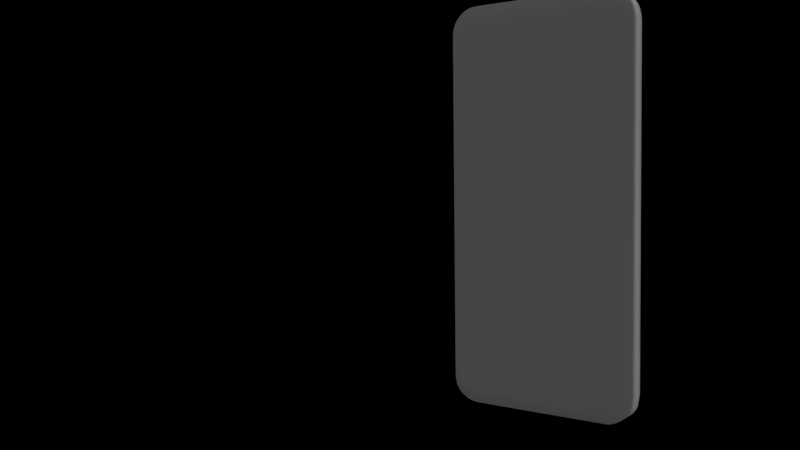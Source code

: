 # Source: iPhone_6.blend  (saved by Blender 2.79.0; exported with 4.5.12 LTS)
import bpy
from mathutils import Matrix  # noqa: F401  (used for matrix-valued properties, if any)

bpy.ops.wm.read_factory_settings(use_empty=True)
scene = bpy.context.scene
scene.name = 'Scene'

# ---- collections
col_collection_1 = bpy.data.collections.new('Collection 1'); scene.collection.children.link(col_collection_1)

# ---- materials (node trees are filled in below, after node groups)
mat_material_002 = bpy.data.materials.new('Material.002')
mat_material_002.alpha_threshold = 0.0
mat_material_002.use_transparent_shadow = False
mat_material_002.roughness = 0.5

# ---- material node trees

# ---- world
world_world = bpy.data.worlds.new('World'); scene.world = world_world
world_world.color = (0.0, 0.0, 0.0)
world_world.use_sun_shadow = False
world_world.sun_shadow_jitter_overblur = 0.0
world_world.cycles.sampling_method = 'NONE'
world_world.cycles.sample_map_resolution = 256

# ---- cameras
cam_camera = bpy.data.cameras.new('Camera')
cam_camera.clip_end = 100.0
cam_camera.lens = 35.0
cam_camera.sensor_width = 32.0
cam_camera.sensor_height = 18.0
cam_camera.ortho_scale = 7.314
cam_camera.dof.focus_distance = 0.0
cam_camera.dof.aperture_fstop = 128.0

# ---- lights
light_lamp = bpy.data.lights.new('Lamp', 'SUN')
light_lamp.transmission_factor = 0.0
light_lamp.cutoff_distance = 30.0
light_lamp.angle = 2.498
light_lamp.energy = 1.0
light_lamp.shadow_buffer_clip_start = 1.001
light_lamp.shadow_soft_size = 3.0
light_lamp.shadow_cascade_max_distance = 1000.0
light_lamp.cycles.use_multiple_importance_sampling = False

# ---- meshes
me_cube_001 = bpy.data.meshes.new('Cube.001')
me_cube_001.from_pydata([(-0.9899, 2.384e-07, -1.92), (-0.9867, 1.788e-07, 1.89), (1.0, -5.364e-07, 1.783), (-0.9846, -1.0, 1.815), (-1.0, 1.788e-07, 1.799), (-0.9862, 1.0, -1.84), (1.0, -2.98e-07, -0.01053), (-0.9824, -1.0, -0.01053), (-1.0, 2.086e-07, -0.01053), (-0.9846, 1.0, 1.815), (-0.9824, 1.0, -0.01053), (1.0, -5.96e-08, -1.792), (-0.9862, -1.0, -1.84), (-1.0, 2.682e-07, -1.822), (5.96e-08, 1.192e-07, -2.112), (-1.341e-07, -1.788e-07, 2.082), (-5.066e-07, -1.0, 1.911), (1.788e-07, 1.0, -1.936), (-2.98e-07, -1.0, -0.01053), (2.384e-07, 1.0, 1.911), (2.086e-07, 1.0, -0.01053), (-2.98e-08, -1.0, -1.936), (0.7361, 2.98e-08, -2.112), (0.7361, -4.768e-07, 2.08), (0.7361, -1.0, 1.91), (0.7361, 1.0, -1.936), (0.7361, -1.0, -0.01053), (0.7361, 1.0, 1.91), (0.7361, 1.0, -0.01053), (0.7361, -1.0, -1.936), (-0.7361, 2.086e-07, -2.112), (-0.7713, 2.086e-07, -2.107), (-0.8065, 2.086e-07, -2.098), (-0.8477, 2.086e-07, -2.082), (-0.8948, 2.086e-07, -2.053), (-0.939, 2.086e-07, -2.014), (-0.9697, 2.086e-07, -1.974), (-0.7361, 8.941e-08, 2.079), (-0.7704, 8.941e-08, 2.074), (-0.8056, 8.941e-08, 2.065), (-0.8417, 8.941e-08, 2.05), (-0.8838, 8.941e-08, 2.024), (-0.9277, 1.192e-07, 1.985), (-0.9602, 1.639e-07, 1.944), (-0.7361, -1.0, 1.909), (-0.7709, -1.0, 1.907), (-0.806, -1.0, 1.902), (-0.8417, -1.0, 1.895), (-0.8803, -1.0, 1.882), (-0.9198, -1.0, 1.863), (-0.9537, -1.0, 1.842), (-0.7361, 1.0, -1.936), (-0.7713, 1.0, -1.934), (-0.8065, 1.0, -1.929), (-0.8447, 1.0, -1.921), (-0.8858, 1.0, -1.907), (-0.9255, 1.0, -1.887), (-0.9585, 1.0, -1.867), (-0.7361, -1.0, -0.01053), (-0.7713, -1.0, -0.01053), (-0.8065, -1.0, -0.01053), (-0.8417, -1.0, -0.01053), (-0.8769, -1.0, -0.01053), (-0.912, -1.0, -0.01053), (-0.9472, -1.0, -0.01053), (-0.7361, 1.0, 1.909), (-0.7709, 1.0, 1.907), (-0.806, 1.0, 1.902), (-0.8417, 1.0, 1.895), (-0.8803, 1.0, 1.882), (-0.9198, 1.0, 1.863), (-0.9537, 1.0, 1.842), (-0.7361, 1.0, -0.01053), (-0.7713, 1.0, -0.01053), (-0.8065, 1.0, -0.01053), (-0.8417, 1.0, -0.01053), (-0.8769, 1.0, -0.01053), (-0.912, 1.0, -0.01053), (-0.9472, 1.0, -0.01053), (-0.7361, -1.0, -1.936), (-0.7713, -1.0, -1.934), (-0.8065, -1.0, -1.929), (-0.8447, -1.0, -1.921), (-0.8858, -1.0, -1.907), (-0.9255, -1.0, -1.887), (-0.9585, -1.0, -1.867), (0.991, 0.0, -1.883), (0.971, 1.49e-08, -1.965), (0.9401, 2.98e-08, -2.01), (0.8984, 2.98e-08, -2.049), (0.8525, 2.98e-08, -2.077), (0.813, 2.98e-08, -2.096), (0.7756, 2.98e-08, -2.107), (0.9862, -5.066e-07, 1.874), (0.9597, -4.768e-07, 1.941), (0.9295, -4.768e-07, 1.981), (0.8906, -4.768e-07, 2.018), (0.8479, -4.768e-07, 2.045), (0.8065, -4.768e-07, 2.064), (0.77, -4.768e-07, 2.075), (0.9843, -1.0, 1.807), (0.9535, -1.0, 1.84), (0.9208, -1.0, 1.86), (0.8837, -1.0, 1.879), (0.8448, -1.0, 1.893), (0.8065, -1.0, 1.902), (0.7707, -1.0, 1.908), (0.9867, 1.0, -1.822), (0.9591, 1.0, -1.863), (0.9261, 1.0, -1.885), (0.8876, 1.0, -1.905), (0.8471, 1.0, -1.919), (0.8097, 1.0, -1.929), (0.7735, 1.0, -1.934), (0.9824, -1.0, -0.01053), (0.9472, -1.0, -0.01053), (0.912, -1.0, -0.01053), (0.8769, -1.0, -0.01053), (0.8417, -1.0, -0.01053), (0.8065, -1.0, -0.01053), (0.7713, -1.0, -0.01053), (0.9843, 1.0, 1.807), (0.9535, 1.0, 1.84), (0.9208, 1.0, 1.86), (0.8837, 1.0, 1.879), (0.8448, 1.0, 1.893), (0.8065, 1.0, 1.902), (0.7707, 1.0, 1.908), (0.9824, 1.0, -0.01053), (0.9472, 1.0, -0.01053), (0.912, 1.0, -0.01053), (0.8769, 1.0, -0.01053), (0.8417, 1.0, -0.01053), (0.8065, 1.0, -0.01053), (0.7713, 1.0, -0.01053), (0.9867, -1.0, -1.822), (0.9591, -1.0, -1.863), (0.9261, -1.0, -1.885), (0.8876, -1.0, -1.905), (0.8471, -1.0, -1.919), (0.8097, -1.0, -1.929), (0.7735, -1.0, -1.934), (0.9978, -2.98e-08, -1.83), (1.0, 1.0, 1.783), (1.0, -1.0, 1.783), (-0.9975, 2.608e-07, -1.877), (-1.0, -1.0, 1.799), (0.9965, -5.439e-07, 1.828), (-0.9867, -1.0, 1.89), (-0.9967, 1.788e-07, 1.851), (1.0, 1.0, -1.792), (1.0, -4.768e-07, 1.313), (-0.9829, -1.0, 1.321), (-1.0, 1.863e-07, 1.317), (-0.9829, 1.0, 1.321), (1.0, 1.0, -0.01053), (-1.0, -1.0, -0.01053), (-1.0, 1.0, -0.01053), (-0.9833, 1.0, -1.343), (1.0, -1.192e-07, -1.331), (-0.9833, -1.0, -1.343), (-1.0, 2.533e-07, -1.339), (0.9862, 1.0, 1.874), (0.9862, -1.0, 1.874), (0.9829, -1.0, 1.319), (0.9829, 1.0, 1.319), (0.9835, 1.0, -1.338), (0.9835, -1.0, -1.338), (-0.5433, 1.863e-07, -2.112), (-0.5433, 2.235e-08, 2.081), (-0.5433, -1.0, 1.91), (-0.5433, 1.0, -1.936), (-0.5433, -1.0, -0.01053), (-0.5433, 1.0, 1.91), (-0.5433, 1.0, -0.01053), (-0.5433, -1.0, -1.936), (1.788e-07, 1.0, -2.112), (-2.98e-08, -1.0, -2.112), (-4.545e-07, -1.0, 1.345), (2.31e-07, 1.0, 1.345), (1.863e-07, 1.0, -1.367), (-1.118e-07, -1.0, -1.367), (0.5433, 5.215e-08, -2.112), (0.5433, -4.023e-07, 2.081), (0.5433, -1.0, 1.911), (0.5433, 1.0, -1.936), (0.5433, -1.0, -0.01053), (0.5433, 1.0, 1.911), (0.5433, 1.0, -0.01053), (0.5433, -1.0, -1.936), (-0.7361, -1.0, -2.112), (-0.7713, -1.0, -2.107), (-0.8065, -1.0, -2.098), (-0.8477, -1.0, -2.082), (-0.8948, -1.0, -2.053), (-0.939, -1.0, -2.014), (-0.9697, -1.0, -1.974), (-0.7704, 1.0, 2.074), (-0.8056, 1.0, 2.065), (-0.8417, 1.0, 2.05), (-0.9277, 1.0, 1.985), (-0.7704, -1.0, 2.074), (-0.8417, -1.0, 2.05), (-0.8838, -1.0, 2.024), (-0.9277, -1.0, 1.985), (-0.9602, -1.0, 1.944), (-0.7361, -1.0, 1.345), (-0.7712, -1.0, 1.344), (-0.8064, -1.0, 1.343), (-0.8417, -1.0, 1.341), (-0.8777, -1.0, 1.338), (-0.914, -1.0, 1.333), (-0.9488, -1.0, 1.328), (-0.7361, 1.0, 1.345), (-0.7712, 1.0, 1.344), (-0.8064, 1.0, 1.343), (-0.8417, 1.0, 1.341), (-0.8777, 1.0, 1.338), (-0.914, 1.0, 1.333), (-0.9488, 1.0, 1.328), (-0.7361, 1.0, -1.367), (-0.7713, 1.0, -1.366), (-0.8065, 1.0, -1.365), (-0.8424, 1.0, -1.363), (-0.8791, 1.0, -1.36), (-0.9154, 1.0, -1.355), (-0.95, 1.0, -1.35), (-0.7361, -1.0, -1.367), (-0.7713, -1.0, -1.366), (-0.8065, -1.0, -1.365), (-0.8424, -1.0, -1.363), (-0.8791, -1.0, -1.36), (-0.9154, -1.0, -1.355), (-0.95, -1.0, -1.35), (-0.7537, 2.086e-07, -2.11), (-0.7889, 2.086e-07, -2.103), (-0.8256, 2.086e-07, -2.092), (-0.8712, 2.086e-07, -2.068), (-0.9177, 2.086e-07, -2.035), (-0.957, 2.086e-07, -1.993), (-0.9798, 2.161e-07, -1.951), (-0.7535, 8.941e-08, 2.076), (-0.7876, 8.941e-08, 2.07), (-0.8239, 8.941e-08, 2.058), (-0.861, 8.941e-08, 2.039), (-0.907, 9.686e-08, 2.005), (-0.9455, 1.304e-07, 1.965), (-0.9735, 1.751e-07, 1.919), (-0.7536, -1.0, 1.908), (-0.7882, -1.0, 1.905), (-0.824, -1.0, 1.899), (-0.8601, -1.0, 1.89), (-0.9007, -1.0, 1.872), (-0.9375, -1.0, 1.852), (-0.9692, -1.0, 1.83), (-0.7537, 1.0, -1.936), (-0.7889, 1.0, -1.932), (-0.8248, 1.0, -1.926), (-0.8653, 1.0, -1.915), (-0.9061, 1.0, -1.898), (-0.9433, 1.0, -1.877), (-0.9723, 1.0, -1.856), (-0.7537, -1.0, -0.01053), (-0.7889, -1.0, -0.01053), (-0.8241, -1.0, -0.01053), (-0.8593, -1.0, -0.01053), (-0.8944, -1.0, -0.01053), (-0.9296, -1.0, -0.01053), (-0.9648, -1.0, -0.01053), (-0.7536, 1.0, 1.908), (-0.7882, 1.0, 1.905), (-0.824, 1.0, 1.899), (-0.8601, 1.0, 1.89), (-0.9007, 1.0, 1.872), (-0.9375, 1.0, 1.852), (-0.9692, 1.0, 1.83), (-0.7537, 1.0, -0.01053), (-0.7889, 1.0, -0.01053), (-0.8241, 1.0, -0.01053), (-0.8593, 1.0, -0.01053), (-0.8944, 1.0, -0.01053), (-0.9296, 1.0, -0.01053), (-0.9648, 1.0, -0.01053), (-0.7537, -1.0, -1.936), (-0.7889, -1.0, -1.932), (-0.8248, -1.0, -1.926), (-0.8653, -1.0, -1.915), (-0.9061, -1.0, -1.898), (-0.9433, -1.0, -1.877), (-0.9723, -1.0, -1.856), (0.7361, 1.0, -2.112), (0.813, 1.0, -2.096), (0.8525, 1.0, -2.077), (0.8984, 1.0, -2.049), (0.9401, 1.0, -2.01), (0.7361, -1.0, -2.112), (0.813, -1.0, -2.096), (0.8984, -1.0, -2.049), (0.971, -1.0, -1.965), (0.8906, 1.0, 2.018), (0.9597, 1.0, 1.941), (0.77, -1.0, 2.075), (0.8479, -1.0, 2.045), (0.7361, -1.0, 1.345), (0.7711, -1.0, 1.344), (0.8065, -1.0, 1.343), (0.8424, -1.0, 1.34), (0.8786, -1.0, 1.337), (0.9142, -1.0, 1.332), (0.9488, -1.0, 1.327), (0.7361, 1.0, 1.345), (0.7711, 1.0, 1.344), (0.8065, 1.0, 1.343), (0.8424, 1.0, 1.34), (0.8786, 1.0, 1.337), (0.9142, 1.0, 1.332), (0.9488, 1.0, 1.327), (0.7361, 1.0, -1.367), (0.7718, 1.0, -1.366), (0.8073, 1.0, -1.365), (0.843, 1.0, -1.363), (0.8795, 1.0, -1.359), (0.9155, 1.0, -1.354), (0.9502, 1.0, -1.349), (0.7361, -1.0, -1.367), (0.7718, -1.0, -1.366), (0.8073, -1.0, -1.365), (0.843, -1.0, -1.363), (0.8795, -1.0, -1.359), (0.9155, -1.0, -1.354), (0.9502, -1.0, -1.349), (0.9815, 3.725e-09, -1.933), (0.9577, 2.608e-08, -1.987), (0.9198, 2.98e-08, -2.032), (0.876, 2.98e-08, -2.064), (0.8305, 2.98e-08, -2.088), (0.7959, 2.98e-08, -2.102), (0.7548, 2.98e-08, -2.11), (0.9726, -4.843e-07, 1.915), (0.9459, -4.768e-07, 1.96), (0.911, -4.768e-07, 2.001), (0.8693, -4.768e-07, 2.033), (0.8269, -4.768e-07, 2.056), (0.7873, -4.768e-07, 2.071), (0.7534, -4.768e-07, 2.079), (0.9687, -1.0, 1.827), (0.9377, -1.0, 1.85), (0.9027, -1.0, 1.87), (0.8643, -1.0, 1.886), (0.8255, -1.0, 1.898), (0.7881, -1.0, 1.905), (0.7535, -1.0, 1.909), (0.9732, 1.0, -1.847), (0.9437, 1.0, -1.874), (0.9071, 1.0, -1.896), (0.8676, 1.0, -1.912), (0.8273, 1.0, -1.925), (0.7924, 1.0, -1.932), (0.7542, 1.0, -1.936), (0.9648, -1.0, -0.01053), (0.9296, -1.0, -0.01053), (0.8944, -1.0, -0.01053), (0.8593, -1.0, -0.01053), (0.8241, -1.0, -0.01053), (0.7889, -1.0, -0.01053), (0.7537, -1.0, -0.01053), (0.9687, 1.0, 1.827), (0.9377, 1.0, 1.85), (0.9027, 1.0, 1.87), (0.8643, 1.0, 1.886), (0.8255, 1.0, 1.898), (0.7881, 1.0, 1.905), (0.7535, 1.0, 1.909), (0.9648, 1.0, -0.01053), (0.9296, 1.0, -0.01053), (0.8944, 1.0, -0.01053), (0.8593, 1.0, -0.01053), (0.8241, 1.0, -0.01053), (0.7889, 1.0, -0.01053), (0.7537, 1.0, -0.01053), (0.9732, -1.0, -1.847), (0.9437, -1.0, -1.874), (0.9071, -1.0, -1.896), (0.8676, -1.0, -1.912), (0.8273, -1.0, -1.925), (0.7924, -1.0, -1.932), (0.7542, -1.0, -1.936), (-0.9899, 1.0, -1.92), (-0.9899, -1.0, -1.92), (-1.0, 1.0, 1.799), (-0.9867, 1.0, 1.89), (1.0, -1.0, -1.792), (-1.0, -1.0, -1.822), (-1.0, 1.0, -1.822), (1.0, -1.0, -0.01053), (0.991, 1.0, -1.883), (0.991, -1.0, -1.883), (2.384e-07, 1.0, 2.082), (-5.066e-07, -1.0, 2.082), (-0.7361, 1.0, -2.112), (-0.7713, 1.0, -2.107), (-0.8065, 1.0, -2.098), (-0.8477, 1.0, -2.082), (-0.8948, 1.0, -2.053), (-0.939, 1.0, -2.014), (-0.9697, 1.0, -1.974), (-0.7361, 1.0, 2.079), (-0.8838, 1.0, 2.024), (-0.9602, 1.0, 1.944), (-0.7361, -1.0, 2.079), (-0.8056, -1.0, 2.065), (0.7756, 1.0, -2.107), (0.971, 1.0, -1.965), (0.7756, -1.0, -2.107), (0.8525, -1.0, -2.077), (0.9401, -1.0, -2.01), (0.7361, 1.0, 2.08), (0.77, 1.0, 2.075), (0.8065, 1.0, 2.064), (0.8479, 1.0, 2.045), (0.9295, 1.0, 1.981), (0.7361, -1.0, 2.08), (0.8065, -1.0, 2.064), (0.8906, -1.0, 2.018), (0.9295, -1.0, 1.981), (0.9597, -1.0, 1.941), (0.9978, -1.0, -1.83), (-0.9975, -1.0, -1.877), (0.9965, 1.0, 1.828), (0.9965, -1.0, 1.828), (-0.9967, -1.0, 1.851), (1.0, 1.0, 1.313), (1.0, -1.0, 1.313), (-1.0, 1.0, 1.317), (1.0, 1.0, -1.331), (-1.0, -1.0, -1.339), (-1.0, 1.0, -1.339), (-0.5433, 1.0, -2.112), (-0.5433, -1.0, -2.112), (-0.5433, 1.0, 2.081), (-0.5433, -1.0, 1.345), (-0.5433, 1.0, 1.345), (-0.5433, 1.0, -1.367), (-0.5433, -1.0, -1.367), (0.5433, -1.0, -2.112), (0.5433, 1.0, 2.081), (0.5433, -1.0, 2.081), (0.5433, -1.0, 1.345), (0.5433, 1.0, 1.345), (0.5433, 1.0, -1.367), (0.5433, -1.0, -1.367), (-0.7537, 1.0, -2.11), (-0.8256, 1.0, -2.092), (-0.9177, 1.0, -2.035), (-0.7889, -1.0, -2.103), (-0.9177, -1.0, -2.035), (-0.957, -1.0, -1.993), (-0.9798, -1.0, -1.951), (-0.7535, 1.0, 2.076), (-0.907, 1.0, 2.005), (-0.907, -1.0, 2.005), (-0.7537, -1.0, 1.344), (-0.7887, -1.0, 1.343), (-0.824, -1.0, 1.342), (-0.8595, -1.0, 1.34), (-0.896, -1.0, 1.335), (-0.9316, -1.0, 1.33), (-0.9659, -1.0, 1.325), (-0.7537, 1.0, 1.344), (-0.7887, 1.0, 1.343), (-0.824, 1.0, 1.342), (-0.8595, 1.0, 1.34), (-0.896, 1.0, 1.335), (-0.9316, 1.0, 1.33), (-0.9659, 1.0, 1.325), (-0.7537, 1.0, -1.367), (-0.7889, 1.0, -1.366), (-0.8243, 1.0, -1.365), (-0.8608, 1.0, -1.362), (-0.8973, 1.0, -1.357), (-0.933, 1.0, -1.352), (-0.9667, 1.0, -1.347), (-0.7537, -1.0, -1.367), (-0.7889, -1.0, -1.366), (-0.8243, -1.0, -1.365), (-0.8608, -1.0, -1.362), (-0.8973, -1.0, -1.357), (-0.933, -1.0, -1.352), (-0.9667, -1.0, -1.347), (0.8305, 1.0, -2.088), (0.876, 1.0, -2.064), (0.9198, 1.0, -2.032), (0.9577, 1.0, -1.987), (0.9815, 1.0, -1.933), (0.7959, -1.0, -2.102), (0.8305, -1.0, -2.088), (0.9815, -1.0, -1.933), (0.7534, 1.0, 2.079), (0.7873, 1.0, 2.071), (0.8269, 1.0, 2.056), (0.9726, 1.0, 1.915), (0.7873, -1.0, 2.071), (0.8693, -1.0, 2.033), (0.911, -1.0, 2.001), (0.9726, -1.0, 1.915), (0.7537, -1.0, 1.344), (0.7887, -1.0, 1.344), (0.8244, -1.0, 1.342), (0.8605, -1.0, 1.339), (0.8965, -1.0, 1.335), (0.9317, -1.0, 1.33), (0.9658, -1.0, 1.324), (0.7537, 1.0, 1.344), (0.7887, 1.0, 1.344), (0.8244, 1.0, 1.342), (0.8605, 1.0, 1.339), (0.8965, 1.0, 1.335), (0.9317, 1.0, 1.33), (0.9658, 1.0, 1.324), (0.7538, 1.0, -1.367), (0.7898, 1.0, -1.366), (0.8249, 1.0, -1.364), (0.8613, 1.0, -1.361), (0.8976, 1.0, -1.357), (0.9331, 1.0, -1.351), (0.9669, 1.0, -1.345), (0.7538, -1.0, -1.367), (0.7898, -1.0, -1.366), (0.8249, -1.0, -1.364), (0.8613, -1.0, -1.361), (0.8976, -1.0, -1.357), (0.9331, -1.0, -1.351), (0.9669, -1.0, -1.345), (-0.9798, 1.0, -1.951), (-0.9975, 1.0, -1.877), (-1.0, -1.0, 1.317), (-0.9967, 1.0, 1.851), (-0.9735, 1.0, 1.919), (-0.9735, -1.0, 1.919), (0.9978, 1.0, -1.83), (1.0, -1.0, -1.331), (0.5433, 1.0, -2.112), (-0.5433, -1.0, 2.081), (-0.7889, 1.0, -2.103), (-0.8712, 1.0, -2.068), (-0.957, 1.0, -1.993), (-0.7537, -1.0, -2.11), (-0.8256, -1.0, -2.092), (-0.8712, -1.0, -2.068), (-0.7876, 1.0, 2.07), (-0.8239, 1.0, 2.058), (-0.861, 1.0, 2.039), (-0.9455, 1.0, 1.965), (-0.7535, -1.0, 2.076), (-0.7876, -1.0, 2.07), (-0.8239, -1.0, 2.058), (-0.861, -1.0, 2.039), (-0.9455, -1.0, 1.965), (0.7548, 1.0, -2.11), (0.7959, 1.0, -2.102), (0.7548, -1.0, -2.11), (0.876, -1.0, -2.064), (0.9198, -1.0, -2.032), (0.9577, -1.0, -1.987), (0.8693, 1.0, 2.033), (0.911, 1.0, 2.001), (0.9459, 1.0, 1.96), (0.7534, -1.0, 2.079), (0.8269, -1.0, 2.056), (0.9459, -1.0, 1.96)], [], [(2, 151, 431, 143), (2, 143, 428, 147), (2, 147, 429, 144), (2, 144, 432, 151), (3, 152, 467, 254), (5, 158, 481, 261), (5, 261, 533, 387), (6, 159, 434, 155), (6, 155, 431, 151), (7, 160, 488, 268), (7, 268, 467, 152), (7, 156, 435, 160), (8, 153, 433, 157), (9, 390, 537, 275), (9, 275, 474, 154), (9, 389, 536, 390), (10, 154, 474, 282), (10, 282, 481, 158), (11, 150, 434, 159), (12, 289, 488, 160), (13, 145, 427, 392), (14, 182, 444, 177), (14, 177, 438, 168), (14, 168, 437, 176), (16, 178, 447, 184), (16, 398, 542, 170), (16, 170, 440, 178), (17, 180, 449, 185), (17, 171, 442, 180), (18, 181, 450, 186), (18, 186, 447, 178), (18, 178, 440, 172), (18, 172, 443, 181), (19, 187, 448, 179), (19, 179, 441, 173), (20, 179, 448, 188), (20, 188, 449, 180), (20, 180, 442, 174), (20, 174, 441, 179), (21, 189, 450, 181), (21, 181, 443, 175), (22, 295, 444, 182), (24, 303, 505, 351), (24, 351, 567, 421), (24, 184, 447, 303), (25, 317, 519, 358), (25, 185, 449, 317), (26, 324, 526, 365), (26, 365, 505, 303), (26, 303, 447, 186), (26, 186, 450, 324), (27, 372, 512, 310), (27, 310, 448, 187), (28, 310, 512, 379), (28, 379, 519, 317), (28, 317, 449, 188), (28, 188, 448, 310), (29, 386, 526, 324), (29, 324, 450, 189), (30, 168, 438, 190), (31, 191, 454, 235), (32, 235, 454, 192), (34, 194, 455, 238), (35, 238, 455, 195), (35, 195, 456, 239), (36, 239, 456, 196), (36, 196, 457, 240), (38, 241, 458, 197), (41, 245, 460, 203), (42, 245, 459, 200), (42, 204, 460, 245), (44, 206, 440, 170), (44, 170, 542, 409), (44, 409, 553, 248), (44, 248, 461, 206), (45, 207, 461, 248), (45, 249, 462, 207), (46, 208, 462, 249), (46, 249, 554, 410), (46, 410, 555, 250), (46, 250, 463, 208), (47, 209, 463, 250), (47, 251, 464, 209), (48, 210, 464, 251), (48, 252, 465, 210), (49, 211, 465, 252), (49, 253, 466, 211), (50, 212, 466, 253), (50, 254, 467, 212), (51, 220, 442, 171), (51, 255, 475, 220), (52, 221, 475, 255), (52, 400, 543, 256), (52, 256, 476, 221), (53, 222, 476, 256), (53, 256, 543, 401), (53, 257, 477, 222), (54, 223, 477, 257), (54, 402, 544, 258), (54, 258, 478, 223), (55, 224, 478, 258), (55, 258, 544, 403), (55, 259, 479, 224), (56, 225, 479, 259), (56, 404, 545, 260), (56, 260, 480, 225), (57, 226, 480, 260), (57, 260, 545, 405), (57, 405, 533, 261), (57, 261, 481, 226), (58, 227, 443, 172), (58, 172, 440, 206), (58, 206, 461, 262), (58, 262, 482, 227), (59, 228, 482, 262), (59, 262, 461, 207), (59, 207, 462, 263), (59, 263, 483, 228), (60, 229, 483, 263), (60, 263, 462, 208), (60, 208, 463, 264), (60, 264, 484, 229), (61, 230, 484, 264), (61, 264, 463, 209), (61, 209, 464, 265), (61, 265, 485, 230), (62, 231, 485, 265), (62, 265, 464, 210), (62, 210, 465, 266), (62, 266, 486, 231), (63, 232, 486, 266), (63, 266, 465, 211), (63, 211, 466, 267), (63, 267, 487, 232), (64, 233, 487, 267), (64, 267, 466, 212), (64, 212, 467, 268), (64, 268, 488, 233), (65, 173, 441, 213), (65, 213, 468, 269), (66, 269, 468, 214), (66, 214, 469, 270), (67, 270, 469, 215), (67, 215, 470, 271), (68, 271, 470, 216), (68, 216, 471, 272), (69, 407, 551, 272), (69, 272, 471, 217), (69, 217, 472, 273), (70, 273, 472, 218), (70, 218, 473, 274), (71, 408, 552, 274), (71, 274, 473, 219), (71, 219, 474, 275), (71, 275, 537, 408), (72, 213, 441, 174), (72, 174, 442, 220), (72, 220, 475, 276), (72, 276, 468, 213), (73, 214, 468, 276), (73, 276, 475, 221), (73, 221, 476, 277), (73, 277, 469, 214), (74, 215, 469, 277), (74, 277, 476, 222), (74, 222, 477, 278), (74, 278, 470, 215), (75, 216, 470, 278), (75, 278, 477, 223), (75, 223, 478, 279), (75, 279, 471, 216), (76, 217, 471, 279), (76, 279, 478, 224), (76, 224, 479, 280), (76, 280, 472, 217), (77, 218, 472, 280), (77, 280, 479, 225), (77, 225, 480, 281), (77, 281, 473, 218), (78, 219, 473, 281), (78, 281, 480, 226), (78, 226, 481, 282), (78, 282, 474, 219), (79, 175, 443, 227), (79, 227, 482, 283), (80, 283, 482, 228), (80, 228, 483, 284), (81, 284, 483, 229), (81, 229, 484, 285), (82, 285, 484, 230), (82, 230, 485, 286), (83, 286, 485, 231), (83, 231, 486, 287), (84, 287, 486, 232), (84, 232, 487, 288), (85, 288, 487, 233), (85, 233, 488, 289), (87, 331, 496, 298), (88, 294, 492, 332), (88, 333, 491, 294), (89, 293, 491, 333), (89, 334, 490, 293), (90, 292, 490, 334), (90, 335, 489, 292), (91, 291, 489, 335), (91, 335, 495, 296), (91, 296, 494, 336), (93, 147, 428, 162), (93, 162, 500, 338), (93, 338, 504, 163), (93, 163, 429, 147), (94, 338, 500, 300), (97, 302, 502, 341), (99, 301, 501, 343), (100, 345, 511, 164), (101, 309, 511, 345), (101, 425, 569, 346), (101, 346, 510, 309), (102, 308, 510, 346), (102, 346, 569, 424), (102, 347, 509, 308), (103, 307, 509, 347), (103, 348, 508, 307), (104, 306, 508, 348), (104, 349, 507, 306), (105, 305, 507, 349), (105, 349, 568, 422), (105, 350, 506, 305), (106, 304, 506, 350), (106, 351, 505, 304), (107, 352, 525, 166), (108, 323, 525, 352), (108, 353, 524, 323), (109, 322, 524, 353), (109, 354, 523, 322), (110, 321, 523, 354), (110, 355, 522, 321), (111, 320, 522, 355), (111, 356, 521, 320), (112, 319, 521, 356), (112, 357, 520, 319), (113, 318, 520, 357), (113, 357, 559, 411), (113, 411, 558, 358), (113, 358, 519, 318), (114, 167, 540, 394), (114, 164, 511, 359), (114, 359, 532, 167), (115, 330, 532, 359), (115, 359, 511, 309), (115, 309, 510, 360), (115, 360, 531, 330), (116, 329, 531, 360), (116, 360, 510, 308), (116, 308, 509, 361), (116, 361, 530, 329), (117, 328, 530, 361), (117, 361, 509, 307), (117, 307, 508, 362), (117, 362, 529, 328), (118, 327, 529, 362), (118, 362, 508, 306), (118, 306, 507, 363), (118, 363, 528, 327), (119, 326, 528, 363), (119, 363, 507, 305), (119, 305, 506, 364), (119, 364, 527, 326), (120, 325, 527, 364), (120, 364, 506, 304), (120, 304, 505, 365), (120, 365, 526, 325), (121, 165, 518, 366), (122, 366, 518, 316), (122, 316, 517, 367), (123, 420, 566, 367), (123, 367, 517, 315), (123, 315, 516, 368), (123, 368, 565, 420), (124, 368, 516, 314), (124, 314, 515, 369), (125, 419, 564, 369), (125, 369, 515, 313), (125, 313, 514, 370), (126, 370, 514, 312), (126, 312, 513, 371), (127, 371, 513, 311), (127, 311, 512, 372), (128, 166, 525, 373), (128, 373, 518, 165), (129, 316, 518, 373), (129, 373, 525, 323), (129, 323, 524, 374), (129, 374, 517, 316), (130, 315, 517, 374), (130, 374, 524, 322), (130, 322, 523, 375), (130, 375, 516, 315), (131, 314, 516, 375), (131, 375, 523, 321), (131, 321, 522, 376), (131, 376, 515, 314), (132, 313, 515, 376), (132, 376, 522, 320), (132, 320, 521, 377), (132, 377, 514, 313), (133, 312, 514, 377), (133, 377, 521, 319), (133, 319, 520, 378), (133, 378, 513, 312), (134, 311, 513, 378), (134, 378, 520, 318), (134, 318, 519, 379), (134, 379, 512, 311), (135, 391, 540, 167), (135, 167, 532, 380), (136, 380, 532, 330), (136, 330, 531, 381), (137, 415, 563, 381), (137, 381, 531, 329), (137, 329, 530, 382), (137, 382, 562, 415), (138, 382, 530, 328), (138, 328, 529, 383), (139, 414, 561, 383), (139, 383, 529, 327), (139, 327, 528, 384), (140, 384, 528, 326), (140, 326, 527, 385), (141, 385, 527, 325), (141, 325, 526, 386), (141, 386, 560, 413), (0, 387, 533, 240), (0, 240, 457, 388), (0, 388, 427, 145), (0, 145, 534, 387), (1, 247, 537, 390), (1, 390, 536, 149), (1, 149, 430, 148), (1, 148, 538, 247), (3, 254, 538, 148), (3, 148, 430, 146), (3, 146, 535, 152), (4, 153, 535, 146), (4, 146, 430, 149), (4, 149, 536, 389), (4, 389, 433, 153), (5, 387, 534, 393), (5, 393, 436, 158), (6, 151, 432, 394), (6, 394, 540, 159), (7, 152, 535, 156), (8, 161, 435, 156), (8, 156, 535, 153), (8, 157, 436, 161), (9, 154, 433, 389), (10, 158, 436, 157), (10, 157, 433, 154), (11, 142, 539, 150), (11, 159, 540, 391), (11, 391, 426, 142), (12, 388, 457, 289), (12, 160, 435, 392), (12, 392, 427, 388), (13, 392, 435, 161), (13, 161, 436, 393), (13, 393, 534, 145), (14, 176, 541, 182), (15, 183, 445, 397), (15, 397, 439, 169), (15, 169, 542, 398), (15, 398, 446, 183), (16, 184, 446, 398), (17, 185, 541, 176), (17, 176, 437, 171), (19, 397, 445, 187), (19, 173, 439, 397), (21, 177, 444, 189), (21, 175, 438, 177), (22, 290, 558, 337), (22, 337, 560, 295), (22, 182, 541, 290), (23, 344, 497, 416), (23, 416, 445, 183), (23, 183, 446, 421), (23, 421, 567, 344), (24, 421, 446, 184), (25, 358, 558, 290), (25, 290, 541, 185), (27, 416, 497, 372), (27, 187, 445, 416), (29, 295, 560, 386), (29, 189, 444, 295), (30, 399, 437, 168), (30, 190, 546, 234), (30, 234, 451, 399), (31, 400, 451, 234), (31, 234, 546, 191), (31, 235, 543, 400), (32, 401, 543, 235), (32, 192, 547, 236), (32, 236, 452, 401), (33, 402, 452, 236), (33, 236, 547, 193), (33, 193, 548, 237), (33, 237, 544, 402), (34, 403, 544, 237), (34, 237, 548, 194), (34, 238, 453, 403), (35, 404, 453, 238), (35, 239, 545, 404), (36, 405, 545, 239), (36, 240, 533, 405), (37, 169, 439, 406), (37, 406, 458, 241), (37, 241, 553, 409), (37, 409, 542, 169), (38, 197, 549, 242), (38, 242, 554, 201), (38, 201, 553, 241), (39, 242, 549, 198), (39, 198, 550, 243), (39, 243, 555, 410), (39, 410, 554, 242), (40, 243, 550, 199), (40, 199, 551, 244), (40, 244, 556, 202), (40, 202, 555, 243), (41, 244, 551, 407), (41, 407, 459, 245), (41, 203, 556, 244), (42, 200, 552, 246), (42, 246, 557, 204), (43, 246, 552, 408), (43, 408, 537, 247), (43, 247, 538, 205), (43, 205, 557, 246), (45, 248, 553, 201), (45, 201, 554, 249), (47, 250, 555, 202), (47, 202, 556, 251), (48, 251, 556, 203), (48, 203, 460, 252), (49, 252, 460, 204), (49, 204, 557, 253), (50, 253, 557, 205), (50, 205, 538, 254), (51, 171, 437, 399), (51, 399, 451, 255), (52, 255, 451, 400), (53, 401, 452, 257), (54, 257, 452, 402), (55, 403, 453, 259), (56, 259, 453, 404), (65, 406, 439, 173), (65, 269, 458, 406), (66, 197, 458, 269), (66, 270, 549, 197), (67, 198, 549, 270), (67, 271, 550, 198), (68, 199, 550, 271), (68, 272, 551, 199), (69, 273, 459, 407), (70, 200, 459, 273), (70, 274, 552, 200), (79, 190, 438, 175), (79, 283, 546, 190), (80, 191, 546, 283), (80, 284, 454, 191), (81, 192, 454, 284), (81, 285, 547, 192), (82, 193, 547, 285), (82, 286, 548, 193), (83, 194, 548, 286), (83, 287, 455, 194), (84, 195, 455, 287), (84, 288, 456, 195), (85, 196, 456, 288), (85, 289, 457, 196), (86, 395, 539, 142), (86, 142, 426, 396), (86, 396, 496, 331), (86, 331, 493, 395), (87, 412, 493, 331), (87, 298, 563, 332), (87, 332, 492, 412), (88, 332, 563, 415), (88, 415, 562, 333), (89, 333, 562, 297), (89, 297, 561, 334), (90, 334, 561, 414), (90, 414, 495, 335), (91, 336, 559, 291), (92, 411, 559, 336), (92, 336, 494, 413), (92, 413, 560, 337), (92, 337, 558, 411), (94, 300, 566, 339), (94, 339, 569, 425), (94, 425, 504, 338), (95, 339, 566, 420), (95, 420, 565, 340), (95, 340, 503, 424), (95, 424, 569, 339), (96, 340, 565, 299), (96, 299, 564, 341), (96, 341, 502, 423), (96, 423, 503, 340), (97, 341, 564, 419), (97, 419, 499, 342), (97, 342, 568, 302), (98, 342, 499, 418), (98, 418, 498, 343), (98, 343, 501, 422), (98, 422, 568, 342), (99, 343, 498, 417), (99, 417, 497, 344), (99, 344, 567, 301), (100, 164, 432, 144), (100, 144, 429, 163), (100, 163, 504, 345), (101, 345, 504, 425), (102, 424, 503, 347), (103, 347, 503, 423), (103, 423, 502, 348), (104, 348, 502, 302), (104, 302, 568, 349), (105, 422, 501, 350), (106, 350, 501, 301), (106, 301, 567, 351), (107, 166, 434, 150), (107, 150, 539, 395), (107, 395, 493, 352), (108, 352, 493, 412), (108, 412, 492, 353), (109, 353, 492, 294), (109, 294, 491, 354), (110, 354, 491, 293), (110, 293, 490, 355), (111, 355, 490, 292), (111, 292, 489, 356), (112, 356, 489, 291), (112, 291, 559, 357), (114, 394, 432, 164), (121, 162, 428, 143), (121, 143, 431, 165), (121, 366, 500, 162), (122, 300, 500, 366), (122, 367, 566, 300), (124, 299, 565, 368), (124, 369, 564, 299), (125, 370, 499, 419), (126, 418, 499, 370), (126, 371, 498, 418), (127, 417, 498, 371), (127, 372, 497, 417), (128, 165, 431, 155), (128, 155, 434, 166), (135, 396, 426, 391), (135, 380, 496, 396), (136, 298, 496, 380), (136, 381, 563, 298), (138, 297, 562, 382), (138, 383, 561, 297), (139, 384, 495, 414), (140, 296, 495, 384), (140, 385, 494, 296), (141, 413, 494, 385)])
me_cube_001.polygons.foreach_set('use_smooth', [True] * 568)
_uv = me_cube_001.uv_layers.new(name='UVMap')
_uv.uv.foreach_set('vector', [0.9279, 0.8685, 0.9279, 0.7712, 0.9433, 0.7712, 0.9433, 0.8685, 0.9279, 0.8685, 0.9433, 0.8685, 0.9433, 0.8776, 0.9279, 0.8776, 0.9279, 0.8685, 0.9279, 0.8776, 0.9124, 0.8776, 0.9124, 0.8685, 0.9279, 0.8685, 0.9124, 0.8685, 0.9124, 0.7712, 0.9279, 0.7712, 0.06398, 0.8946, 0.06427, 0.7863, 0.06737, 0.7871, 0.06678, 0.8978, 0.8488, 0.09627, 0.8483, 0.2055, 0.8453, 0.2047, 0.8463, 0.09281, 0.8488, 0.09627, 0.8463, 0.09281, 0.8477, 0.07189, 0.8495, 0.07881, 0.9279, 0.4973, 0.9279, 0.2241, 0.9433, 0.2241, 0.9433, 0.4973, 0.9279, 0.4973, 0.9433, 0.4973, 0.9433, 0.7712, 0.9279, 0.7712, 0.06437, 0.4944, 0.0642, 0.2023, 0.06723, 0.2014, 0.06757, 0.4944, 0.06437, 0.4944, 0.06757, 0.4944, 0.06737, 0.7871, 0.06427, 0.7863, 0.06437, 0.4944, 0.06118, 0.4944, 0.06118, 0.2033, 0.0642, 0.2023, 0.5864, 0.486, 0.5864, 0.5606, 0.5302, 0.5606, 0.5302, 0.486, 0.8485, 0.8995, 0.8489, 0.916, 0.8465, 0.9225, 0.8457, 0.9028, 0.8485, 0.8995, 0.8457, 0.9028, 0.8451, 0.7918, 0.8482, 0.791, 0.8485, 0.8995, 0.8513, 0.8959, 0.8507, 0.9074, 0.8489, 0.916, 0.8481, 0.4984, 0.8482, 0.791, 0.8451, 0.7918, 0.8449, 0.4984, 0.8481, 0.4984, 0.8449, 0.4984, 0.8453, 0.2047, 0.8483, 0.2055, 0.9279, 0.1287, 0.9433, 0.1287, 0.9433, 0.2241, 0.9279, 0.2241, 0.06369, 0.09329, 0.0662, 0.08984, 0.06723, 0.2014, 0.0642, 0.2023, 0.5864, 0.3842, 0.5864, 0.3808, 0.6425, 0.3808, 0.6425, 0.3842, 0.6507, 0.4917, 0.6507, 0.5243, 0.5906, 0.5243, 0.5906, 0.4917, 0.6507, 0.4917, 0.5906, 0.4917, 0.5906, 0.459, 0.6507, 0.459, 0.6507, 0.4917, 0.6507, 0.459, 0.7107, 0.459, 0.7107, 0.4917, 0.2427, 0.9156, 0.2427, 0.7916, 0.3414, 0.7916, 0.3414, 0.9156, 0.2427, 0.9156, 0.2427, 0.9531, 0.1441, 0.953, 0.1441, 0.9156, 0.2427, 0.9156, 0.1441, 0.9156, 0.1441, 0.7916, 0.2427, 0.7916, 0.6694, 0.07519, 0.6694, 0.2003, 0.5706, 0.2003, 0.5706, 0.07519, 0.6694, 0.07519, 0.7683, 0.07519, 0.7683, 0.2003, 0.6694, 0.2003, 0.2427, 0.4944, 0.2427, 0.197, 0.3414, 0.197, 0.3414, 0.4944, 0.2427, 0.4944, 0.3414, 0.4944, 0.3414, 0.7916, 0.2427, 0.7916, 0.2427, 0.4944, 0.2427, 0.7916, 0.1441, 0.7916, 0.1441, 0.4944, 0.2427, 0.4944, 0.1441, 0.4944, 0.1441, 0.197, 0.2427, 0.197, 0.6694, 0.9206, 0.5706, 0.9206, 0.5706, 0.7962, 0.6694, 0.7962, 0.6694, 0.9206, 0.6694, 0.7962, 0.7683, 0.7962, 0.7683, 0.9205, 0.6694, 0.4984, 0.6694, 0.7962, 0.5706, 0.7962, 0.5706, 0.4984, 0.6694, 0.4984, 0.5706, 0.4984, 0.5706, 0.2003, 0.6694, 0.2003, 0.6694, 0.4984, 0.6694, 0.2003, 0.7683, 0.2003, 0.7683, 0.4984, 0.6694, 0.4984, 0.7683, 0.4984, 0.7683, 0.7962, 0.6694, 0.7962, 0.2427, 0.07226, 0.3414, 0.07226, 0.3414, 0.197, 0.2427, 0.197, 0.2427, 0.07226, 0.2427, 0.197, 0.1441, 0.197, 0.1441, 0.07226, 0.6507, 0.5359, 0.5906, 0.5359, 0.5906, 0.5243, 0.6507, 0.5243, 0.3764, 0.9155, 0.3764, 0.7916, 0.3796, 0.7915, 0.3795, 0.9153, 0.3764, 0.9155, 0.3795, 0.9153, 0.3795, 0.9524, 0.3764, 0.9529, 0.3764, 0.9155, 0.3414, 0.9156, 0.3414, 0.7916, 0.3764, 0.7916, 0.5355, 0.07519, 0.5355, 0.2003, 0.5323, 0.2003, 0.5322, 0.07531, 0.5355, 0.07519, 0.5706, 0.07519, 0.5706, 0.2003, 0.5355, 0.2003, 0.3764, 0.4944, 0.3764, 0.197, 0.3796, 0.1971, 0.3796, 0.4944, 0.3764, 0.4944, 0.3796, 0.4944, 0.3796, 0.7915, 0.3764, 0.7916, 0.3764, 0.4944, 0.3764, 0.7916, 0.3414, 0.7916, 0.3414, 0.4944, 0.3764, 0.4944, 0.3414, 0.4944, 0.3414, 0.197, 0.3764, 0.197, 0.5355, 0.9205, 0.5324, 0.9202, 0.5323, 0.7962, 0.5355, 0.7962, 0.5355, 0.9205, 0.5355, 0.7962, 0.5706, 0.7962, 0.5706, 0.9206, 0.5355, 0.4984, 0.5355, 0.7962, 0.5323, 0.7962, 0.5323, 0.4984, 0.5355, 0.4984, 0.5323, 0.4984, 0.5323, 0.2003, 0.5355, 0.2003, 0.5355, 0.4984, 0.5355, 0.2003, 0.5706, 0.2003, 0.5706, 0.4984, 0.5355, 0.4984, 0.5706, 0.4984, 0.5706, 0.7962, 0.5355, 0.7962, 0.3764, 0.07226, 0.3797, 0.07238, 0.3796, 0.1971, 0.3764, 0.197, 0.3764, 0.07226, 0.3764, 0.197, 0.3414, 0.197, 0.3414, 0.07226, 0.6507, 0.4475, 0.6507, 0.459, 0.5906, 0.459, 0.5906, 0.4475, 0.6507, 0.4453, 0.5906, 0.4453, 0.5906, 0.4442, 0.6507, 0.4442, 0.6507, 0.4431, 0.6507, 0.4442, 0.5906, 0.4442, 0.5906, 0.4431, 0.6507, 0.4371, 0.5906, 0.4371, 0.5906, 0.4354, 0.6507, 0.4354, 0.6507, 0.4336, 0.6507, 0.4354, 0.5906, 0.4354, 0.5906, 0.4336, 0.6507, 0.4336, 0.5906, 0.4336, 0.5906, 0.4319, 0.6507, 0.4319, 0.6507, 0.4305, 0.6507, 0.4319, 0.5906, 0.4319, 0.5906, 0.4305, 0.6507, 0.4305, 0.5906, 0.4305, 0.5906, 0.429, 0.6507, 0.429, 0.6051, 0.4633, 0.6057, 0.4633, 0.6057, 0.4968, 0.6051, 0.4968, 0.5864, 0.6025, 0.5864, 0.6009, 0.6425, 0.6009, 0.6425, 0.6025, 0.5864, 0.5993, 0.5864, 0.6009, 0.5302, 0.6009, 0.5302, 0.5993, 0.5864, 0.5993, 0.6425, 0.5993, 0.6425, 0.6009, 0.5864, 0.6009, 0.1091, 0.9154, 0.1091, 0.7915, 0.1441, 0.7916, 0.1441, 0.9156, 0.1091, 0.9154, 0.1441, 0.9156, 0.1441, 0.953, 0.1091, 0.9526, 0.1091, 0.9154, 0.1091, 0.9526, 0.1059, 0.952, 0.1059, 0.9151, 0.1091, 0.9154, 0.1059, 0.9151, 0.1059, 0.7915, 0.1091, 0.7915, 0.1028, 0.9148, 0.1027, 0.7914, 0.1059, 0.7915, 0.1059, 0.9151, 0.1028, 0.9148, 0.09962, 0.9144, 0.09953, 0.7913, 0.1027, 0.7914, 0.09639, 0.9138, 0.09633, 0.7911, 0.09953, 0.7913, 0.09962, 0.9144, 0.09639, 0.9138, 0.09962, 0.9144, 0.09974, 0.9507, 0.09647, 0.9495, 0.09639, 0.9138, 0.09647, 0.9495, 0.09316, 0.948, 0.09314, 0.9131, 0.09639, 0.9138, 0.09314, 0.9131, 0.09312, 0.791, 0.09633, 0.7911, 0.08992, 0.9122, 0.08992, 0.7907, 0.09312, 0.791, 0.09314, 0.9131, 0.08992, 0.9122, 0.08657, 0.911, 0.08669, 0.7904, 0.08992, 0.7907, 0.08291, 0.9093, 0.08338, 0.79, 0.08669, 0.7904, 0.08657, 0.911, 0.08291, 0.9093, 0.0792, 0.9072, 0.08006, 0.7895, 0.08338, 0.79, 0.07573, 0.9051, 0.07679, 0.789, 0.08006, 0.7895, 0.0792, 0.9072, 0.07573, 0.9051, 0.07252, 0.9029, 0.07359, 0.7884, 0.07679, 0.789, 0.06958, 0.9005, 0.07046, 0.7878, 0.07359, 0.7884, 0.07252, 0.9029, 0.06958, 0.9005, 0.06678, 0.8978, 0.06737, 0.7871, 0.07046, 0.7878, 0.8033, 0.07519, 0.8033, 0.2003, 0.7683, 0.2003, 0.7683, 0.07519, 0.8033, 0.07519, 0.8065, 0.07532, 0.8065, 0.2003, 0.8033, 0.2003, 0.8097, 0.07569, 0.8097, 0.2004, 0.8065, 0.2003, 0.8065, 0.07532, 0.8097, 0.07569, 0.8097, 0.03764, 0.8129, 0.03862, 0.8129, 0.07618, 0.8097, 0.07569, 0.8129, 0.07618, 0.8129, 0.2005, 0.8097, 0.2004, 0.8161, 0.07667, 0.8161, 0.2006, 0.8129, 0.2005, 0.8129, 0.07618, 0.8161, 0.07667, 0.8129, 0.07618, 0.8129, 0.03862, 0.8161, 0.03961, 0.8161, 0.07667, 0.8195, 0.07737, 0.8194, 0.2008, 0.8161, 0.2006, 0.8231, 0.07849, 0.8227, 0.2011, 0.8194, 0.2008, 0.8195, 0.07737, 0.8231, 0.07849, 0.8236, 0.04323, 0.8279, 0.04612, 0.8268, 0.07993, 0.8231, 0.07849, 0.8268, 0.07993, 0.826, 0.2014, 0.8227, 0.2011, 0.8306, 0.08162, 0.8293, 0.2019, 0.826, 0.2014, 0.8268, 0.07993, 0.8306, 0.08162, 0.8268, 0.07993, 0.8279, 0.04612, 0.8322, 0.04949, 0.8306, 0.08162, 0.8343, 0.08359, 0.8327, 0.2024, 0.8293, 0.2019, 0.8378, 0.0859, 0.836, 0.2029, 0.8327, 0.2024, 0.8343, 0.08359, 0.8378, 0.0859, 0.8402, 0.05806, 0.8435, 0.06275, 0.841, 0.08824, 0.8378, 0.0859, 0.841, 0.08824, 0.8392, 0.2035, 0.836, 0.2029, 0.8438, 0.09034, 0.8422, 0.204, 0.8392, 0.2035, 0.841, 0.08824, 0.8438, 0.09034, 0.841, 0.08824, 0.8435, 0.06275, 0.8458, 0.06695, 0.8438, 0.09034, 0.8458, 0.06695, 0.8477, 0.07189, 0.8463, 0.09281, 0.8438, 0.09034, 0.8463, 0.09281, 0.8453, 0.2047, 0.8422, 0.204, 0.1091, 0.4944, 0.1091, 0.197, 0.1441, 0.197, 0.1441, 0.4944, 0.1091, 0.4944, 0.1441, 0.4944, 0.1441, 0.7916, 0.1091, 0.7915, 0.1091, 0.4944, 0.1091, 0.7915, 0.1059, 0.7915, 0.1059, 0.4944, 0.1091, 0.4944, 0.1059, 0.4944, 0.1059, 0.1971, 0.1091, 0.197, 0.1027, 0.4944, 0.1027, 0.1972, 0.1059, 0.1971, 0.1059, 0.4944, 0.1027, 0.4944, 0.1059, 0.4944, 0.1059, 0.7915, 0.1027, 0.7914, 0.1027, 0.4944, 0.1027, 0.7914, 0.09953, 0.7913, 0.09951, 0.4944, 0.1027, 0.4944, 0.09951, 0.4944, 0.09951, 0.1973, 0.1027, 0.1972, 0.09631, 0.4944, 0.09631, 0.1974, 0.09951, 0.1973, 0.09951, 0.4944, 0.09631, 0.4944, 0.09951, 0.4944, 0.09953, 0.7913, 0.09633, 0.7911, 0.09631, 0.4944, 0.09633, 0.7911, 0.09312, 0.791, 0.09312, 0.4944, 0.09631, 0.4944, 0.09312, 0.4944, 0.09308, 0.1976, 0.09631, 0.1974, 0.08992, 0.4944, 0.08979, 0.1978, 0.09308, 0.1976, 0.09312, 0.4944, 0.08992, 0.4944, 0.09312, 0.4944, 0.09312, 0.791, 0.08992, 0.7907, 0.08992, 0.4944, 0.08992, 0.7907, 0.08669, 0.7904, 0.08673, 0.4944, 0.08992, 0.4944, 0.08673, 0.4944, 0.08646, 0.1982, 0.08979, 0.1978, 0.08354, 0.4944, 0.08313, 0.1986, 0.08646, 0.1982, 0.08673, 0.4944, 0.08354, 0.4944, 0.08673, 0.4944, 0.08669, 0.7904, 0.08338, 0.79, 0.08354, 0.4944, 0.08338, 0.79, 0.08006, 0.7895, 0.08034, 0.4944, 0.08354, 0.4944, 0.08034, 0.4944, 0.07981, 0.1991, 0.08313, 0.1986, 0.07715, 0.4944, 0.07653, 0.1997, 0.07981, 0.1991, 0.08034, 0.4944, 0.07715, 0.4944, 0.08034, 0.4944, 0.08006, 0.7895, 0.07679, 0.789, 0.07715, 0.4944, 0.07679, 0.789, 0.07359, 0.7884, 0.07395, 0.4944, 0.07715, 0.4944, 0.07395, 0.4944, 0.07333, 0.2003, 0.07653, 0.1997, 0.07076, 0.4944, 0.07025, 0.2008, 0.07333, 0.2003, 0.07395, 0.4944, 0.07076, 0.4944, 0.07395, 0.4944, 0.07359, 0.7884, 0.07046, 0.7878, 0.07076, 0.4944, 0.07046, 0.7878, 0.06737, 0.7871, 0.06757, 0.4944, 0.07076, 0.4944, 0.06757, 0.4944, 0.06723, 0.2014, 0.07025, 0.2008, 0.8033, 0.9203, 0.7683, 0.9205, 0.7683, 0.7962, 0.8033, 0.7962, 0.8033, 0.9203, 0.8033, 0.7962, 0.8065, 0.7961, 0.8065, 0.92, 0.8097, 0.9197, 0.8065, 0.92, 0.8065, 0.7961, 0.8097, 0.796, 0.8097, 0.9197, 0.8097, 0.796, 0.8129, 0.7959, 0.8128, 0.9193, 0.8161, 0.9188, 0.8128, 0.9193, 0.8129, 0.7959, 0.8161, 0.7958, 0.8161, 0.9188, 0.8161, 0.7958, 0.8193, 0.7956, 0.8193, 0.918, 0.8225, 0.9172, 0.8193, 0.918, 0.8193, 0.7956, 0.8225, 0.7954, 0.8225, 0.9172, 0.8225, 0.7954, 0.8258, 0.7951, 0.8259, 0.9159, 0.8296, 0.9142, 0.8302, 0.9454, 0.8261, 0.9489, 0.8259, 0.9159, 0.8296, 0.9142, 0.8259, 0.9159, 0.8258, 0.7951, 0.8291, 0.7946, 0.8296, 0.9142, 0.8291, 0.7946, 0.8324, 0.7941, 0.8333, 0.9122, 0.8368, 0.91, 0.8333, 0.9122, 0.8324, 0.7941, 0.8357, 0.7936, 0.8368, 0.91, 0.8357, 0.7936, 0.8389, 0.793, 0.84, 0.9078, 0.8429, 0.9054, 0.8441, 0.9279, 0.8414, 0.9325, 0.84, 0.9078, 0.8429, 0.9054, 0.84, 0.9078, 0.8389, 0.793, 0.842, 0.7925, 0.8429, 0.9054, 0.842, 0.7925, 0.8451, 0.7918, 0.8457, 0.9028, 0.8429, 0.9054, 0.8457, 0.9028, 0.8465, 0.9225, 0.8441, 0.9279, 0.8033, 0.4984, 0.8033, 0.7962, 0.7683, 0.7962, 0.7683, 0.4984, 0.8033, 0.4984, 0.7683, 0.4984, 0.7683, 0.2003, 0.8033, 0.2003, 0.8033, 0.4984, 0.8033, 0.2003, 0.8065, 0.2003, 0.8065, 0.4984, 0.8033, 0.4984, 0.8065, 0.4984, 0.8065, 0.7961, 0.8033, 0.7962, 0.8097, 0.4984, 0.8097, 0.796, 0.8065, 0.7961, 0.8065, 0.4984, 0.8097, 0.4984, 0.8065, 0.4984, 0.8065, 0.2003, 0.8097, 0.2004, 0.8097, 0.4984, 0.8097, 0.2004, 0.8129, 0.2005, 0.8129, 0.4984, 0.8097, 0.4984, 0.8129, 0.4984, 0.8129, 0.7959, 0.8097, 0.796, 0.8161, 0.4984, 0.8161, 0.7958, 0.8129, 0.7959, 0.8129, 0.4984, 0.8161, 0.4984, 0.8129, 0.4984, 0.8129, 0.2005, 0.8161, 0.2006, 0.8161, 0.4984, 0.8161, 0.2006, 0.8194, 0.2008, 0.8193, 0.4984, 0.8161, 0.4984, 0.8193, 0.4984, 0.8193, 0.7956, 0.8161, 0.7958, 0.8225, 0.4984, 0.8225, 0.7954, 0.8193, 0.7956, 0.8193, 0.4984, 0.8225, 0.4984, 0.8193, 0.4984, 0.8194, 0.2008, 0.8227, 0.2011, 0.8225, 0.4984, 0.8227, 0.2011, 0.826, 0.2014, 0.8257, 0.4984, 0.8225, 0.4984, 0.8257, 0.4984, 0.8258, 0.7951, 0.8225, 0.7954, 0.8289, 0.4984, 0.8291, 0.7946, 0.8258, 0.7951, 0.8257, 0.4984, 0.8289, 0.4984, 0.8257, 0.4984, 0.826, 0.2014, 0.8293, 0.2019, 0.8289, 0.4984, 0.8293, 0.2019, 0.8327, 0.2024, 0.8321, 0.4984, 0.8289, 0.4984, 0.8321, 0.4984, 0.8324, 0.7941, 0.8291, 0.7946, 0.8353, 0.4984, 0.8357, 0.7936, 0.8324, 0.7941, 0.8321, 0.4984, 0.8353, 0.4984, 0.8321, 0.4984, 0.8327, 0.2024, 0.836, 0.2029, 0.8353, 0.4984, 0.836, 0.2029, 0.8392, 0.2035, 0.8385, 0.4984, 0.8353, 0.4984, 0.8385, 0.4984, 0.8389, 0.793, 0.8357, 0.7936, 0.8417, 0.4984, 0.842, 0.7925, 0.8389, 0.793, 0.8385, 0.4984, 0.8417, 0.4984, 0.8385, 0.4984, 0.8392, 0.2035, 0.8422, 0.204, 0.8417, 0.4984, 0.8422, 0.204, 0.8453, 0.2047, 0.8449, 0.4984, 0.8417, 0.4984, 0.8449, 0.4984, 0.8451, 0.7918, 0.842, 0.7925, 0.1091, 0.07226, 0.1441, 0.07226, 0.1441, 0.197, 0.1091, 0.197, 0.1091, 0.07226, 0.1091, 0.197, 0.1059, 0.1971, 0.1059, 0.07238, 0.1027, 0.07275, 0.1059, 0.07238, 0.1059, 0.1971, 0.1027, 0.1972, 0.1027, 0.07275, 0.1027, 0.1972, 0.09951, 0.1973, 0.09951, 0.07324, 0.09631, 0.07374, 0.09951, 0.07324, 0.09951, 0.1973, 0.09631, 0.1974, 0.09631, 0.07374, 0.09631, 0.1974, 0.09308, 0.1976, 0.09298, 0.07443, 0.08938, 0.07554, 0.09298, 0.07443, 0.09308, 0.1976, 0.08979, 0.1978, 0.08938, 0.07554, 0.08979, 0.1978, 0.08646, 0.1982, 0.08564, 0.07698, 0.0819, 0.07867, 0.08564, 0.07698, 0.08646, 0.1982, 0.08313, 0.1986, 0.0819, 0.07867, 0.08313, 0.1986, 0.07981, 0.1991, 0.07823, 0.08064, 0.0747, 0.08294, 0.07823, 0.08064, 0.07981, 0.1991, 0.07653, 0.1997, 0.0747, 0.08294, 0.07653, 0.1997, 0.07333, 0.2003, 0.07147, 0.08528, 0.06872, 0.08737, 0.07147, 0.08528, 0.07333, 0.2003, 0.07025, 0.2008, 0.06872, 0.08737, 0.07025, 0.2008, 0.06723, 0.2014, 0.0662, 0.08984, 0.6507, 0.5534, 0.6507, 0.5554, 0.5906, 0.5554, 0.5906, 0.5534, 0.6507, 0.5501, 0.7107, 0.5501, 0.7107, 0.5518, 0.6507, 0.5518, 0.6507, 0.5501, 0.6507, 0.5483, 0.7107, 0.5483, 0.7107, 0.5501, 0.6507, 0.5466, 0.7107, 0.5466, 0.7107, 0.5483, 0.6507, 0.5483, 0.6507, 0.5466, 0.6507, 0.545, 0.7107, 0.545, 0.7107, 0.5466, 0.6507, 0.5434, 0.7107, 0.5434, 0.7107, 0.545, 0.6507, 0.545, 0.6507, 0.5434, 0.6507, 0.5419, 0.7107, 0.5419, 0.7107, 0.5434, 0.6507, 0.5407, 0.7107, 0.5407, 0.7107, 0.5419, 0.6507, 0.5419, 0.6507, 0.5407, 0.6507, 0.5419, 0.5906, 0.5419, 0.5906, 0.5407, 0.6507, 0.5407, 0.5906, 0.5407, 0.5906, 0.5395, 0.6507, 0.5395, 0.6671, 0.4633, 0.6688, 0.4633, 0.6688, 0.4968, 0.6671, 0.4968, 0.6671, 0.4633, 0.6671, 0.4968, 0.6657, 0.4968, 0.6657, 0.4633, 0.6671, 0.4633, 0.6657, 0.4633, 0.6657, 0.4299, 0.6671, 0.4299, 0.6671, 0.4633, 0.6671, 0.4299, 0.6688, 0.4299, 0.6688, 0.4633, 0.6647, 0.4633, 0.6657, 0.4633, 0.6657, 0.4968, 0.6647, 0.4968, 0.6595, 0.4633, 0.6595, 0.4299, 0.6603, 0.4299, 0.6603, 0.4633, 0.6567, 0.4633, 0.6567, 0.4299, 0.6573, 0.4299, 0.6573, 0.4633, 0.4214, 0.8929, 0.4186, 0.8973, 0.4181, 0.787, 0.4212, 0.7859, 0.4158, 0.9002, 0.415, 0.7877, 0.4181, 0.787, 0.4186, 0.8973, 0.4158, 0.9002, 0.417, 0.9222, 0.4145, 0.9264, 0.413, 0.9023, 0.4158, 0.9002, 0.413, 0.9023, 0.4119, 0.7883, 0.415, 0.7877, 0.4099, 0.9046, 0.4087, 0.7888, 0.4119, 0.7883, 0.413, 0.9023, 0.4099, 0.9046, 0.413, 0.9023, 0.4145, 0.9264, 0.4115, 0.931, 0.4099, 0.9046, 0.4066, 0.9067, 0.4055, 0.7894, 0.4087, 0.7888, 0.4032, 0.9087, 0.4022, 0.7898, 0.4055, 0.7894, 0.4066, 0.9067, 0.4032, 0.9087, 0.3996, 0.9103, 0.399, 0.7903, 0.4022, 0.7898, 0.3961, 0.9117, 0.3957, 0.7906, 0.399, 0.7903, 0.3996, 0.9103, 0.3961, 0.9117, 0.3926, 0.9128, 0.3924, 0.7909, 0.3957, 0.7906, 0.3892, 0.9137, 0.3892, 0.7911, 0.3924, 0.7909, 0.3926, 0.9128, 0.3892, 0.9137, 0.3926, 0.9128, 0.3929, 0.9474, 0.3892, 0.9493, 0.3892, 0.9137, 0.3858, 0.9144, 0.3859, 0.7913, 0.3892, 0.7911, 0.3827, 0.915, 0.3827, 0.7914, 0.3859, 0.7913, 0.3858, 0.9144, 0.3827, 0.915, 0.3795, 0.9153, 0.3796, 0.7915, 0.3827, 0.7914, 0.49, 0.1003, 0.4924, 0.09476, 0.4936, 0.2052, 0.4905, 0.2065, 0.495, 0.09132, 0.4966, 0.2043, 0.4936, 0.2052, 0.4924, 0.09476, 0.495, 0.09132, 0.4978, 0.08889, 0.4997, 0.2037, 0.4966, 0.2043, 0.501, 0.08634, 0.5029, 0.203, 0.4997, 0.2037, 0.4978, 0.08889, 0.501, 0.08634, 0.5044, 0.08397, 0.5062, 0.2025, 0.5029, 0.203, 0.508, 0.08207, 0.5094, 0.202, 0.5062, 0.2025, 0.5044, 0.08397, 0.508, 0.08207, 0.5116, 0.08047, 0.5128, 0.2016, 0.5094, 0.202, 0.5154, 0.07899, 0.5161, 0.2012, 0.5128, 0.2016, 0.5116, 0.08047, 0.5154, 0.07899, 0.5189, 0.07774, 0.5194, 0.2009, 0.5161, 0.2012, 0.5221, 0.07685, 0.5226, 0.2007, 0.5194, 0.2009, 0.5189, 0.07774, 0.5221, 0.07685, 0.5253, 0.0762, 0.5258, 0.2005, 0.5226, 0.2007, 0.5287, 0.07567, 0.529, 0.2004, 0.5258, 0.2005, 0.5253, 0.0762, 0.5287, 0.07567, 0.5253, 0.0762, 0.5247, 0.03866, 0.5284, 0.0376, 0.5287, 0.07567, 0.5284, 0.0376, 0.5321, 0.03688, 0.5322, 0.07531, 0.5287, 0.07567, 0.5322, 0.07531, 0.5323, 0.2003, 0.529, 0.2004, 0.4211, 0.4944, 0.4213, 0.2033, 0.4243, 0.205, 0.4243, 0.4944, 0.4211, 0.4944, 0.4212, 0.7859, 0.4181, 0.787, 0.4179, 0.4944, 0.4211, 0.4944, 0.4179, 0.4944, 0.4183, 0.2019, 0.4213, 0.2033, 0.4147, 0.4944, 0.4152, 0.201, 0.4183, 0.2019, 0.4179, 0.4944, 0.4147, 0.4944, 0.4179, 0.4944, 0.4181, 0.787, 0.415, 0.7877, 0.4147, 0.4944, 0.415, 0.7877, 0.4119, 0.7883, 0.4115, 0.4944, 0.4147, 0.4944, 0.4115, 0.4944, 0.4121, 0.2004, 0.4152, 0.201, 0.4083, 0.4944, 0.409, 0.1998, 0.4121, 0.2004, 0.4115, 0.4944, 0.4083, 0.4944, 0.4115, 0.4944, 0.4119, 0.7883, 0.4087, 0.7888, 0.4083, 0.4944, 0.4087, 0.7888, 0.4055, 0.7894, 0.4051, 0.4944, 0.4083, 0.4944, 0.4051, 0.4944, 0.4057, 0.1992, 0.409, 0.1998, 0.4019, 0.4944, 0.4024, 0.1987, 0.4057, 0.1992, 0.4051, 0.4944, 0.4019, 0.4944, 0.4051, 0.4944, 0.4055, 0.7894, 0.4022, 0.7898, 0.4019, 0.4944, 0.4022, 0.7898, 0.399, 0.7903, 0.3987, 0.4944, 0.4019, 0.4944, 0.3987, 0.4944, 0.3991, 0.1983, 0.4024, 0.1987, 0.3955, 0.4944, 0.3958, 0.198, 0.3991, 0.1983, 0.3987, 0.4944, 0.3955, 0.4944, 0.3987, 0.4944, 0.399, 0.7903, 0.3957, 0.7906, 0.3955, 0.4944, 0.3957, 0.7906, 0.3924, 0.7909, 0.3923, 0.4944, 0.3955, 0.4944, 0.3923, 0.4944, 0.3925, 0.1977, 0.3958, 0.198, 0.3892, 0.4944, 0.3893, 0.1974, 0.3925, 0.1977, 0.3923, 0.4944, 0.3892, 0.4944, 0.3923, 0.4944, 0.3924, 0.7909, 0.3892, 0.7911, 0.3892, 0.4944, 0.3892, 0.7911, 0.3859, 0.7913, 0.386, 0.4944, 0.3892, 0.4944, 0.386, 0.4944, 0.3861, 0.1973, 0.3893, 0.1974, 0.3828, 0.4944, 0.3829, 0.1971, 0.3861, 0.1973, 0.386, 0.4944, 0.3828, 0.4944, 0.386, 0.4944, 0.3859, 0.7913, 0.3827, 0.7914, 0.3828, 0.4944, 0.3827, 0.7914, 0.3796, 0.7915, 0.3796, 0.4944, 0.3828, 0.4944, 0.3796, 0.4944, 0.3796, 0.1971, 0.3829, 0.1971, 0.4904, 0.8978, 0.4907, 0.7905, 0.4938, 0.7917, 0.4932, 0.9022, 0.496, 0.9051, 0.4932, 0.9022, 0.4938, 0.7917, 0.4969, 0.7924, 0.496, 0.9051, 0.4969, 0.7924, 0.5, 0.7929, 0.4989, 0.9072, 0.5019, 0.9095, 0.5004, 0.9359, 0.4974, 0.9314, 0.4989, 0.9072, 0.5019, 0.9095, 0.4989, 0.9072, 0.5, 0.7929, 0.5031, 0.7935, 0.5019, 0.9095, 0.5031, 0.7935, 0.5064, 0.794, 0.5052, 0.9117, 0.5019, 0.9095, 0.5052, 0.9117, 0.5037, 0.9403, 0.5004, 0.9359, 0.5087, 0.9136, 0.5052, 0.9117, 0.5064, 0.794, 0.5096, 0.7945, 0.5087, 0.9136, 0.5096, 0.7945, 0.5129, 0.7949, 0.5122, 0.9152, 0.5158, 0.9166, 0.5152, 0.9502, 0.5113, 0.9475, 0.5122, 0.9152, 0.5158, 0.9166, 0.5122, 0.9152, 0.5129, 0.7949, 0.5162, 0.7952, 0.5158, 0.9166, 0.5162, 0.7952, 0.5195, 0.7955, 0.5193, 0.9177, 0.5227, 0.9187, 0.5193, 0.9177, 0.5195, 0.7955, 0.5227, 0.7958, 0.5227, 0.9187, 0.5227, 0.7958, 0.526, 0.7959, 0.5261, 0.9194, 0.5293, 0.9199, 0.5261, 0.9194, 0.526, 0.7959, 0.5292, 0.7961, 0.5293, 0.9199, 0.5292, 0.7961, 0.5323, 0.7962, 0.5324, 0.9202, 0.4907, 0.4984, 0.4905, 0.2065, 0.4936, 0.2052, 0.4939, 0.4984, 0.4907, 0.4984, 0.4939, 0.4984, 0.4938, 0.7917, 0.4907, 0.7905, 0.4971, 0.4984, 0.4969, 0.7924, 0.4938, 0.7917, 0.4939, 0.4984, 0.4971, 0.4984, 0.4939, 0.4984, 0.4936, 0.2052, 0.4966, 0.2043, 0.4971, 0.4984, 0.4966, 0.2043, 0.4997, 0.2037, 0.5003, 0.4984, 0.4971, 0.4984, 0.5003, 0.4984, 0.5, 0.7929, 0.4969, 0.7924, 0.5035, 0.4984, 0.5031, 0.7935, 0.5, 0.7929, 0.5003, 0.4984, 0.5035, 0.4984, 0.5003, 0.4984, 0.4997, 0.2037, 0.5029, 0.203, 0.5035, 0.4984, 0.5029, 0.203, 0.5062, 0.2025, 0.5067, 0.4984, 0.5035, 0.4984, 0.5067, 0.4984, 0.5064, 0.794, 0.5031, 0.7935, 0.5099, 0.4984, 0.5096, 0.7945, 0.5064, 0.794, 0.5067, 0.4984, 0.5099, 0.4984, 0.5067, 0.4984, 0.5062, 0.2025, 0.5094, 0.202, 0.5099, 0.4984, 0.5094, 0.202, 0.5128, 0.2016, 0.5131, 0.4984, 0.5099, 0.4984, 0.5131, 0.4984, 0.5129, 0.7949, 0.5096, 0.7945, 0.5163, 0.4984, 0.5162, 0.7952, 0.5129, 0.7949, 0.5131, 0.4984, 0.5163, 0.4984, 0.5131, 0.4984, 0.5128, 0.2016, 0.5161, 0.2012, 0.5163, 0.4984, 0.5161, 0.2012, 0.5194, 0.2009, 0.5195, 0.4984, 0.5163, 0.4984, 0.5195, 0.4984, 0.5195, 0.7955, 0.5162, 0.7952, 0.5227, 0.4984, 0.5227, 0.7958, 0.5195, 0.7955, 0.5195, 0.4984, 0.5227, 0.4984, 0.5195, 0.4984, 0.5194, 0.2009, 0.5226, 0.2007, 0.5227, 0.4984, 0.5226, 0.2007, 0.5258, 0.2005, 0.5259, 0.4984, 0.5227, 0.4984, 0.5259, 0.4984, 0.526, 0.7959, 0.5227, 0.7958, 0.5291, 0.4984, 0.5292, 0.7961, 0.526, 0.7959, 0.5259, 0.4984, 0.5291, 0.4984, 0.5259, 0.4984, 0.5258, 0.2005, 0.529, 0.2004, 0.5291, 0.4984, 0.529, 0.2004, 0.5323, 0.2003, 0.5323, 0.4984, 0.5291, 0.4984, 0.5323, 0.4984, 0.5323, 0.7962, 0.5292, 0.7961, 0.4219, 0.09734, 0.4243, 0.104, 0.4243, 0.205, 0.4213, 0.2033, 0.4219, 0.09734, 0.4213, 0.2033, 0.4183, 0.2019, 0.4194, 0.09178, 0.4169, 0.08835, 0.4194, 0.09178, 0.4183, 0.2019, 0.4152, 0.201, 0.4169, 0.08835, 0.4152, 0.201, 0.4121, 0.2004, 0.4141, 0.08592, 0.4109, 0.08338, 0.4134, 0.05604, 0.4166, 0.06113, 0.4141, 0.08592, 0.4109, 0.08338, 0.4141, 0.08592, 0.4121, 0.2004, 0.409, 0.1998, 0.4109, 0.08338, 0.409, 0.1998, 0.4057, 0.1992, 0.4074, 0.08101, 0.4109, 0.08338, 0.4074, 0.08101, 0.4097, 0.05131, 0.4134, 0.05604, 0.4039, 0.07912, 0.4074, 0.08101, 0.4057, 0.1992, 0.4024, 0.1987, 0.4039, 0.07912, 0.4024, 0.1987, 0.3991, 0.1983, 0.4003, 0.07752, 0.3965, 0.07604, 0.3975, 0.04137, 0.4018, 0.04433, 0.4003, 0.07752, 0.3965, 0.07604, 0.4003, 0.07752, 0.3991, 0.1983, 0.3958, 0.198, 0.3965, 0.07604, 0.3958, 0.198, 0.3925, 0.1977, 0.3929, 0.0748, 0.3897, 0.07391, 0.3929, 0.0748, 0.3925, 0.1977, 0.3893, 0.1974, 0.3897, 0.07391, 0.3893, 0.1974, 0.3861, 0.1973, 0.3866, 0.07326, 0.3832, 0.07273, 0.3866, 0.07326, 0.3861, 0.1973, 0.3829, 0.1971, 0.3832, 0.07273, 0.3829, 0.1971, 0.3796, 0.1971, 0.3797, 0.07238, 0.3832, 0.07273, 0.3797, 0.07238, 0.3798, 0.03404, 0.3835, 0.03475, 0.6507, 0.427, 0.7107, 0.427, 0.7107, 0.429, 0.6507, 0.429, 0.6507, 0.427, 0.6507, 0.429, 0.5906, 0.429, 0.5906, 0.427, 0.6507, 0.427, 0.5906, 0.427, 0.5906, 0.4248, 0.6507, 0.4248, 0.6507, 0.427, 0.6507, 0.4248, 0.7107, 0.4248, 0.7107, 0.427, 0.5864, 0.5929, 0.5864, 0.5947, 0.5302, 0.5947, 0.5302, 0.5929, 0.5864, 0.5929, 0.5302, 0.5929, 0.5302, 0.5906, 0.5864, 0.5906, 0.5864, 0.5929, 0.5864, 0.5906, 0.6425, 0.5906, 0.6425, 0.5929, 0.5864, 0.5929, 0.6425, 0.5929, 0.6425, 0.5947, 0.5864, 0.5947, 0.06398, 0.8946, 0.06678, 0.8978, 0.06599, 0.9175, 0.06358, 0.911, 0.06398, 0.8946, 0.06358, 0.911, 0.06178, 0.9025, 0.06118, 0.891, 0.06398, 0.8946, 0.06118, 0.891, 0.06118, 0.7854, 0.06427, 0.7863, 0.5864, 0.5876, 0.5864, 0.5606, 0.6425, 0.5606, 0.6425, 0.5876, 0.5864, 0.5876, 0.6425, 0.5876, 0.6425, 0.5906, 0.5864, 0.5906, 0.5864, 0.5876, 0.5864, 0.5906, 0.5302, 0.5906, 0.5302, 0.5876, 0.5864, 0.5876, 0.5302, 0.5876, 0.5302, 0.5606, 0.5864, 0.5606, 0.8488, 0.09627, 0.8495, 0.07881, 0.8509, 0.08812, 0.8513, 0.1002, 0.8488, 0.09627, 0.8513, 0.1002, 0.8513, 0.2065, 0.8483, 0.2055, 0.9279, 0.4973, 0.9279, 0.7712, 0.9124, 0.7712, 0.9124, 0.4973, 0.9279, 0.4973, 0.9124, 0.4973, 0.9124, 0.2241, 0.9279, 0.2241, 0.06437, 0.4944, 0.06427, 0.7863, 0.06118, 0.7854, 0.06118, 0.4944, 0.5864, 0.486, 0.5864, 0.4114, 0.6425, 0.4114, 0.6425, 0.486, 0.5864, 0.486, 0.6425, 0.486, 0.6425, 0.5606, 0.5864, 0.5606, 0.5864, 0.486, 0.5302, 0.486, 0.5302, 0.4114, 0.5864, 0.4114, 0.8485, 0.8995, 0.8482, 0.791, 0.8513, 0.7901, 0.8513, 0.8959, 0.8481, 0.4984, 0.8483, 0.2055, 0.8513, 0.2065, 0.8513, 0.4984, 0.8481, 0.4984, 0.8513, 0.4984, 0.8513, 0.7901, 0.8482, 0.791, 0.9279, 0.1287, 0.9279, 0.1223, 0.9433, 0.1224, 0.9433, 0.1287, 0.9279, 0.1287, 0.9279, 0.2241, 0.9124, 0.2241, 0.9124, 0.1287, 0.9279, 0.1287, 0.9124, 0.1287, 0.9124, 0.1223, 0.9279, 0.1223, 0.06369, 0.09329, 0.06301, 0.07587, 0.06484, 0.06896, 0.0662, 0.08984, 0.06369, 0.09329, 0.0642, 0.2023, 0.06118, 0.2033, 0.06118, 0.09723, 0.06369, 0.09329, 0.06118, 0.09723, 0.06164, 0.08515, 0.06301, 0.07587, 0.5864, 0.3842, 0.6425, 0.3842, 0.6425, 0.4114, 0.5864, 0.4114, 0.5864, 0.3842, 0.5864, 0.4114, 0.5302, 0.4114, 0.5302, 0.3842, 0.5864, 0.3842, 0.5302, 0.3842, 0.5302, 0.3808, 0.5864, 0.3808, 0.6507, 0.4917, 0.7107, 0.4917, 0.7107, 0.5243, 0.6507, 0.5243, 0.6309, 0.4633, 0.6491, 0.4633, 0.6491, 0.4968, 0.6309, 0.4968, 0.6309, 0.4633, 0.6309, 0.4968, 0.6127, 0.4968, 0.6127, 0.4633, 0.6309, 0.4633, 0.6127, 0.4633, 0.6127, 0.4299, 0.6309, 0.4299, 0.6309, 0.4633, 0.6309, 0.4299, 0.6491, 0.4299, 0.6491, 0.4633, 0.2427, 0.9156, 0.3414, 0.9156, 0.3414, 0.9531, 0.2427, 0.9531, 0.6694, 0.07519, 0.5706, 0.07519, 0.5706, 0.03665, 0.6694, 0.03665, 0.6694, 0.07519, 0.6694, 0.03665, 0.7683, 0.03665, 0.7683, 0.07519, 0.6694, 0.9206, 0.6694, 0.9582, 0.5706, 0.9581, 0.5706, 0.9206, 0.6694, 0.9206, 0.7683, 0.9205, 0.7683, 0.958, 0.6694, 0.9582, 0.2427, 0.07226, 0.2427, 0.0338, 0.3414, 0.0338, 0.3414, 0.07226, 0.2427, 0.07226, 0.1441, 0.07226, 0.1441, 0.0338, 0.2427, 0.0338, 0.6507, 0.5359, 0.7107, 0.5359, 0.7107, 0.537, 0.6507, 0.537, 0.6507, 0.5359, 0.6507, 0.537, 0.5906, 0.537, 0.5906, 0.5359, 0.6507, 0.5359, 0.6507, 0.5243, 0.7107, 0.5243, 0.7107, 0.5359, 0.6555, 0.4633, 0.6561, 0.4633, 0.6561, 0.4968, 0.6555, 0.4968, 0.6555, 0.4633, 0.6555, 0.4968, 0.6491, 0.4968, 0.6491, 0.4633, 0.6555, 0.4633, 0.6491, 0.4633, 0.6491, 0.4299, 0.6555, 0.4299, 0.6555, 0.4633, 0.6555, 0.4299, 0.6561, 0.4299, 0.6561, 0.4633, 0.3764, 0.9155, 0.3764, 0.9529, 0.3414, 0.9531, 0.3414, 0.9156, 0.5355, 0.07519, 0.5322, 0.07531, 0.5321, 0.03688, 0.5355, 0.03665, 0.5355, 0.07519, 0.5355, 0.03665, 0.5706, 0.03665, 0.5706, 0.07519, 0.5355, 0.9205, 0.5355, 0.9579, 0.5324, 0.9575, 0.5324, 0.9202, 0.5355, 0.9205, 0.5706, 0.9206, 0.5706, 0.9581, 0.5355, 0.9579, 0.3764, 0.07226, 0.3764, 0.0338, 0.3798, 0.03404, 0.3797, 0.07238, 0.3764, 0.07226, 0.3414, 0.07226, 0.3414, 0.0338, 0.3764, 0.0338, 0.6507, 0.4475, 0.7107, 0.4475, 0.7107, 0.459, 0.6507, 0.459, 0.6507, 0.4475, 0.5906, 0.4475, 0.5906, 0.4464, 0.6507, 0.4464, 0.6507, 0.4475, 0.6507, 0.4464, 0.7107, 0.4464, 0.7107, 0.4475, 0.6507, 0.4453, 0.7107, 0.4453, 0.7107, 0.4464, 0.6507, 0.4464, 0.6507, 0.4453, 0.6507, 0.4464, 0.5906, 0.4464, 0.5906, 0.4453, 0.6507, 0.4453, 0.6507, 0.4442, 0.7107, 0.4442, 0.7107, 0.4453, 0.6507, 0.4431, 0.7107, 0.4431, 0.7107, 0.4442, 0.6507, 0.4442, 0.6507, 0.4431, 0.5906, 0.4431, 0.5906, 0.4419, 0.6507, 0.4419, 0.6507, 0.4431, 0.6507, 0.4419, 0.7107, 0.4419, 0.7107, 0.4431, 0.6507, 0.4404, 0.7107, 0.4404, 0.7107, 0.4419, 0.6507, 0.4419, 0.6507, 0.4404, 0.6507, 0.4419, 0.5906, 0.4419, 0.5906, 0.4404, 0.6507, 0.4404, 0.5906, 0.4404, 0.5906, 0.4388, 0.6507, 0.4388, 0.6507, 0.4404, 0.6507, 0.4388, 0.7107, 0.4388, 0.7107, 0.4404, 0.6507, 0.4371, 0.7107, 0.4371, 0.7107, 0.4388, 0.6507, 0.4388, 0.6507, 0.4371, 0.6507, 0.4388, 0.5906, 0.4388, 0.5906, 0.4371, 0.6507, 0.4371, 0.6507, 0.4354, 0.7107, 0.4354, 0.7107, 0.4371, 0.6507, 0.4336, 0.7107, 0.4336, 0.7107, 0.4354, 0.6507, 0.4354, 0.6507, 0.4336, 0.6507, 0.4319, 0.7107, 0.4319, 0.7107, 0.4336, 0.6507, 0.4305, 0.7107, 0.4305, 0.7107, 0.4319, 0.6507, 0.4319, 0.6507, 0.4305, 0.6507, 0.429, 0.7107, 0.429, 0.7107, 0.4305, 0.6063, 0.4633, 0.6127, 0.4633, 0.6127, 0.4968, 0.6063, 0.4968, 0.6063, 0.4633, 0.6063, 0.4968, 0.6057, 0.4968, 0.6057, 0.4633, 0.6063, 0.4633, 0.6057, 0.4633, 0.6057, 0.4299, 0.6063, 0.4299, 0.6063, 0.4633, 0.6063, 0.4299, 0.6127, 0.4299, 0.6127, 0.4633, 0.6051, 0.4633, 0.6051, 0.4968, 0.6045, 0.4968, 0.6045, 0.4633, 0.6051, 0.4633, 0.6045, 0.4633, 0.6045, 0.4299, 0.6051, 0.4299, 0.6051, 0.4633, 0.6051, 0.4299, 0.6057, 0.4299, 0.6057, 0.4633, 0.6039, 0.4633, 0.6045, 0.4633, 0.6045, 0.4968, 0.6039, 0.4968, 0.6039, 0.4633, 0.6039, 0.4968, 0.6032, 0.4968, 0.6032, 0.4633, 0.6039, 0.4633, 0.6032, 0.4633, 0.6032, 0.4299, 0.6039, 0.4299, 0.6039, 0.4633, 0.6039, 0.4299, 0.6045, 0.4299, 0.6045, 0.4633, 0.6026, 0.4633, 0.6032, 0.4633, 0.6032, 0.4968, 0.6026, 0.4968, 0.6026, 0.4633, 0.6026, 0.4968, 0.6019, 0.4968, 0.6019, 0.4633, 0.6026, 0.4633, 0.6019, 0.4633, 0.6019, 0.4299, 0.6026, 0.4299, 0.6026, 0.4633, 0.6026, 0.4299, 0.6032, 0.4299, 0.6032, 0.4633, 0.5864, 0.6025, 0.5864, 0.6042, 0.5302, 0.6042, 0.5302, 0.6025, 0.5864, 0.6025, 0.5302, 0.6025, 0.5302, 0.6009, 0.5864, 0.6009, 0.5864, 0.6025, 0.6425, 0.6025, 0.6425, 0.6042, 0.5864, 0.6042, 0.5864, 0.5993, 0.5302, 0.5993, 0.5302, 0.5977, 0.5864, 0.5977, 0.5864, 0.5993, 0.5864, 0.5977, 0.6425, 0.5977, 0.6425, 0.5993, 0.5864, 0.5963, 0.5864, 0.5977, 0.5302, 0.5977, 0.5302, 0.5963, 0.5864, 0.5963, 0.5302, 0.5963, 0.5302, 0.5947, 0.5864, 0.5947, 0.5864, 0.5963, 0.5864, 0.5947, 0.6425, 0.5947, 0.6425, 0.5963, 0.5864, 0.5963, 0.6425, 0.5963, 0.6425, 0.5977, 0.5864, 0.5977, 0.1028, 0.9148, 0.1059, 0.9151, 0.1059, 0.952, 0.1029, 0.9514, 0.1028, 0.9148, 0.1029, 0.9514, 0.09974, 0.9507, 0.09962, 0.9144, 0.08992, 0.9122, 0.09314, 0.9131, 0.09316, 0.948, 0.08992, 0.9463, 0.08992, 0.9122, 0.08992, 0.9463, 0.08641, 0.9439, 0.08657, 0.911, 0.08291, 0.9093, 0.08657, 0.911, 0.08641, 0.9439, 0.08228, 0.9404, 0.08291, 0.9093, 0.08228, 0.9404, 0.07806, 0.9363, 0.0792, 0.9072, 0.07573, 0.9051, 0.0792, 0.9072, 0.07806, 0.9363, 0.07431, 0.932, 0.07573, 0.9051, 0.07431, 0.932, 0.07108, 0.9275, 0.07252, 0.9029, 0.06958, 0.9005, 0.07252, 0.9029, 0.07108, 0.9275, 0.0684, 0.9229, 0.06958, 0.9005, 0.0684, 0.9229, 0.06599, 0.9175, 0.06678, 0.8978, 0.8033, 0.07519, 0.7683, 0.07519, 0.7683, 0.03665, 0.8033, 0.03665, 0.8033, 0.07519, 0.8033, 0.03665, 0.8065, 0.03689, 0.8065, 0.07532, 0.8097, 0.07569, 0.8065, 0.07532, 0.8065, 0.03689, 0.8097, 0.03764, 0.8161, 0.07667, 0.8161, 0.03961, 0.8196, 0.04101, 0.8195, 0.07737, 0.8231, 0.07849, 0.8195, 0.07737, 0.8196, 0.04101, 0.8236, 0.04323, 0.8306, 0.08162, 0.8322, 0.04949, 0.8364, 0.05345, 0.8343, 0.08359, 0.8378, 0.0859, 0.8343, 0.08359, 0.8364, 0.05345, 0.8402, 0.05806, 0.8033, 0.9203, 0.8033, 0.9576, 0.7683, 0.958, 0.7683, 0.9205, 0.8033, 0.9203, 0.8065, 0.92, 0.8065, 0.957, 0.8033, 0.9576, 0.8097, 0.9197, 0.8096, 0.9565, 0.8065, 0.957, 0.8065, 0.92, 0.8097, 0.9197, 0.8128, 0.9193, 0.8127, 0.9557, 0.8096, 0.9565, 0.8161, 0.9188, 0.816, 0.9545, 0.8127, 0.9557, 0.8128, 0.9193, 0.8161, 0.9188, 0.8193, 0.918, 0.8193, 0.9531, 0.816, 0.9545, 0.8225, 0.9172, 0.8225, 0.9513, 0.8193, 0.9531, 0.8193, 0.918, 0.8225, 0.9172, 0.8259, 0.9159, 0.8261, 0.9489, 0.8225, 0.9513, 0.8296, 0.9142, 0.8333, 0.9122, 0.8344, 0.9413, 0.8302, 0.9454, 0.8368, 0.91, 0.8382, 0.937, 0.8344, 0.9413, 0.8333, 0.9122, 0.8368, 0.91, 0.84, 0.9078, 0.8414, 0.9325, 0.8382, 0.937, 0.1091, 0.07226, 0.1091, 0.0338, 0.1441, 0.0338, 0.1441, 0.07226, 0.1091, 0.07226, 0.1059, 0.07238, 0.1059, 0.03405, 0.1091, 0.0338, 0.1027, 0.07275, 0.1027, 0.03479, 0.1059, 0.03405, 0.1059, 0.07238, 0.1027, 0.07275, 0.09951, 0.07324, 0.09951, 0.03578, 0.1027, 0.03479, 0.09631, 0.07374, 0.09631, 0.03676, 0.09951, 0.03578, 0.09951, 0.07324, 0.09631, 0.07374, 0.09298, 0.07443, 0.09285, 0.03816, 0.09631, 0.03676, 0.08938, 0.07554, 0.08883, 0.04038, 0.09285, 0.03816, 0.09298, 0.07443, 0.08938, 0.07554, 0.08564, 0.07698, 0.08455, 0.04325, 0.08883, 0.04038, 0.0819, 0.07867, 0.08027, 0.04662, 0.08455, 0.04325, 0.08564, 0.07698, 0.0819, 0.07867, 0.07823, 0.08064, 0.07612, 0.05056, 0.08027, 0.04662, 0.0747, 0.08294, 0.07225, 0.05516, 0.07612, 0.05056, 0.07823, 0.08064, 0.0747, 0.08294, 0.07147, 0.08528, 0.06899, 0.05985, 0.07225, 0.05516, 0.06872, 0.08737, 0.06668, 0.06404, 0.06899, 0.05985, 0.07147, 0.08528, 0.06872, 0.08737, 0.0662, 0.08984, 0.06484, 0.06896, 0.06668, 0.06404, 0.6507, 0.5585, 0.7107, 0.5585, 0.7107, 0.5622, 0.6507, 0.5622, 0.6507, 0.5585, 0.6507, 0.5622, 0.5906, 0.5622, 0.5906, 0.5585, 0.6507, 0.5585, 0.5906, 0.5585, 0.5906, 0.5554, 0.6507, 0.5554, 0.6507, 0.5585, 0.6507, 0.5554, 0.7107, 0.5554, 0.7107, 0.5585, 0.6507, 0.5534, 0.7107, 0.5534, 0.7107, 0.5554, 0.6507, 0.5554, 0.6507, 0.5534, 0.5906, 0.5534, 0.5906, 0.5518, 0.6507, 0.5518, 0.6507, 0.5534, 0.6507, 0.5518, 0.7107, 0.5518, 0.7107, 0.5534, 0.6507, 0.5501, 0.6507, 0.5518, 0.5906, 0.5518, 0.5906, 0.5501, 0.6507, 0.5501, 0.5906, 0.5501, 0.5906, 0.5483, 0.6507, 0.5483, 0.6507, 0.5466, 0.6507, 0.5483, 0.5906, 0.5483, 0.5906, 0.5466, 0.6507, 0.5466, 0.5906, 0.5466, 0.5906, 0.545, 0.6507, 0.545, 0.6507, 0.5434, 0.6507, 0.545, 0.5906, 0.545, 0.5906, 0.5434, 0.6507, 0.5434, 0.5906, 0.5434, 0.5906, 0.5419, 0.6507, 0.5419, 0.6507, 0.5407, 0.6507, 0.5395, 0.7107, 0.5395, 0.7107, 0.5407, 0.6507, 0.5383, 0.7107, 0.5383, 0.7107, 0.5395, 0.6507, 0.5395, 0.6507, 0.5383, 0.6507, 0.5395, 0.5906, 0.5395, 0.5906, 0.5383, 0.6507, 0.5383, 0.5906, 0.5383, 0.5906, 0.537, 0.6507, 0.537, 0.6507, 0.5383, 0.6507, 0.537, 0.7107, 0.537, 0.7107, 0.5383, 0.6647, 0.4633, 0.6647, 0.4968, 0.6639, 0.4968, 0.6639, 0.4633, 0.6647, 0.4633, 0.6639, 0.4633, 0.6639, 0.4299, 0.6647, 0.4299, 0.6647, 0.4633, 0.6647, 0.4299, 0.6657, 0.4299, 0.6657, 0.4633, 0.663, 0.4633, 0.6639, 0.4633, 0.6639, 0.4968, 0.663, 0.4968, 0.663, 0.4633, 0.663, 0.4968, 0.6621, 0.4968, 0.6621, 0.4633, 0.663, 0.4633, 0.6621, 0.4633, 0.6621, 0.4299, 0.663, 0.4299, 0.663, 0.4633, 0.663, 0.4299, 0.6639, 0.4299, 0.6639, 0.4633, 0.6612, 0.4633, 0.6621, 0.4633, 0.6621, 0.4968, 0.6612, 0.4968, 0.6612, 0.4633, 0.6612, 0.4968, 0.6603, 0.4968, 0.6603, 0.4633, 0.6612, 0.4633, 0.6603, 0.4633, 0.6603, 0.4299, 0.6612, 0.4299, 0.6612, 0.4633, 0.6612, 0.4299, 0.6621, 0.4299, 0.6621, 0.4633, 0.6595, 0.4633, 0.6603, 0.4633, 0.6603, 0.4968, 0.6595, 0.4968, 0.6595, 0.4633, 0.6595, 0.4968, 0.6587, 0.4968, 0.6587, 0.4633, 0.6595, 0.4633, 0.6587, 0.4633, 0.6587, 0.4299, 0.6595, 0.4299, 0.658, 0.4633, 0.6587, 0.4633, 0.6587, 0.4968, 0.658, 0.4968, 0.658, 0.4633, 0.658, 0.4968, 0.6573, 0.4968, 0.6573, 0.4633, 0.658, 0.4633, 0.6573, 0.4633, 0.6573, 0.4299, 0.658, 0.4299, 0.658, 0.4633, 0.658, 0.4299, 0.6587, 0.4299, 0.6587, 0.4633, 0.6567, 0.4633, 0.6573, 0.4633, 0.6573, 0.4968, 0.6567, 0.4968, 0.6567, 0.4633, 0.6567, 0.4968, 0.6561, 0.4968, 0.6561, 0.4633, 0.6567, 0.4633, 0.6561, 0.4633, 0.6561, 0.4299, 0.6567, 0.4299, 0.4214, 0.8929, 0.4212, 0.7859, 0.4243, 0.7846, 0.4243, 0.8877, 0.4214, 0.8929, 0.4243, 0.8877, 0.4237, 0.8975, 0.4218, 0.9077, 0.4214, 0.8929, 0.4218, 0.9077, 0.4193, 0.9165, 0.4186, 0.8973, 0.4158, 0.9002, 0.4186, 0.8973, 0.4193, 0.9165, 0.417, 0.9222, 0.4099, 0.9046, 0.4115, 0.931, 0.4081, 0.9353, 0.4066, 0.9067, 0.4032, 0.9087, 0.4066, 0.9067, 0.4081, 0.9353, 0.4044, 0.9392, 0.4032, 0.9087, 0.4044, 0.9392, 0.4005, 0.9425, 0.3996, 0.9103, 0.3961, 0.9117, 0.3996, 0.9103, 0.4005, 0.9425, 0.3967, 0.9452, 0.3961, 0.9117, 0.3967, 0.9452, 0.3929, 0.9474, 0.3926, 0.9128, 0.3892, 0.9137, 0.3892, 0.9493, 0.3857, 0.9507, 0.3858, 0.9144, 0.3827, 0.915, 0.3858, 0.9144, 0.3857, 0.9507, 0.3825, 0.9518, 0.3827, 0.915, 0.3825, 0.9518, 0.3795, 0.9524, 0.3795, 0.9153, 0.49, 0.1003, 0.4905, 0.2065, 0.4875, 0.2082, 0.4875, 0.107, 0.49, 0.1003, 0.4875, 0.107, 0.4879, 0.09857, 0.4892, 0.08692, 0.49, 0.1003, 0.4892, 0.08692, 0.4909, 0.07578, 0.4924, 0.09476, 0.495, 0.09132, 0.4924, 0.09476, 0.4909, 0.07578, 0.4928, 0.0689, 0.495, 0.09132, 0.4928, 0.0689, 0.4952, 0.06404, 0.4978, 0.08889, 0.501, 0.08634, 0.4978, 0.08889, 0.4952, 0.06404, 0.4984, 0.05894, 0.501, 0.08634, 0.4984, 0.05894, 0.5021, 0.0542, 0.5044, 0.08397, 0.508, 0.08207, 0.5044, 0.08397, 0.5021, 0.0542, 0.506, 0.0504, 0.508, 0.08207, 0.506, 0.0504, 0.5101, 0.0472, 0.5116, 0.08047, 0.5154, 0.07899, 0.5116, 0.08047, 0.5101, 0.0472, 0.5144, 0.04424, 0.5154, 0.07899, 0.5144, 0.04424, 0.5184, 0.04175, 0.5189, 0.07774, 0.5221, 0.07685, 0.5189, 0.07774, 0.5184, 0.04175, 0.5216, 0.03997, 0.5221, 0.07685, 0.5216, 0.03997, 0.5247, 0.03866, 0.5253, 0.0762, 0.4211, 0.4944, 0.4243, 0.4944, 0.4243, 0.7846, 0.4212, 0.7859, 0.4904, 0.8978, 0.4901, 0.9126, 0.4882, 0.9024, 0.4875, 0.8926, 0.4904, 0.8978, 0.4875, 0.8926, 0.4875, 0.7892, 0.4907, 0.7905, 0.4904, 0.8978, 0.4932, 0.9022, 0.4925, 0.9215, 0.4901, 0.9126, 0.496, 0.9051, 0.4949, 0.9272, 0.4925, 0.9215, 0.4932, 0.9022, 0.496, 0.9051, 0.4989, 0.9072, 0.4974, 0.9314, 0.4949, 0.9272, 0.5087, 0.9136, 0.5074, 0.9442, 0.5037, 0.9403, 0.5052, 0.9117, 0.5087, 0.9136, 0.5122, 0.9152, 0.5113, 0.9475, 0.5074, 0.9442, 0.5158, 0.9166, 0.5193, 0.9177, 0.519, 0.9525, 0.5152, 0.9502, 0.5227, 0.9187, 0.5227, 0.9543, 0.519, 0.9525, 0.5193, 0.9177, 0.5227, 0.9187, 0.5261, 0.9194, 0.5262, 0.9558, 0.5227, 0.9543, 0.5293, 0.9199, 0.5294, 0.9568, 0.5262, 0.9558, 0.5261, 0.9194, 0.5293, 0.9199, 0.5324, 0.9202, 0.5324, 0.9575, 0.5294, 0.9568, 0.4907, 0.4984, 0.4907, 0.7905, 0.4875, 0.7892, 0.4875, 0.4984, 0.4907, 0.4984, 0.4875, 0.4984, 0.4875, 0.2082, 0.4905, 0.2065, 0.4219, 0.09734, 0.4227, 0.08396, 0.4239, 0.09558, 0.4243, 0.104, 0.4219, 0.09734, 0.4194, 0.09178, 0.4209, 0.07284, 0.4227, 0.08396, 0.4169, 0.08835, 0.419, 0.06598, 0.4209, 0.07284, 0.4194, 0.09178, 0.4169, 0.08835, 0.4141, 0.08592, 0.4166, 0.06113, 0.419, 0.06598, 0.4039, 0.07912, 0.4058, 0.04753, 0.4097, 0.05131, 0.4074, 0.08101, 0.4039, 0.07912, 0.4003, 0.07752, 0.4018, 0.04433, 0.4058, 0.04753, 0.3965, 0.07604, 0.3929, 0.0748, 0.3935, 0.03889, 0.3975, 0.04137, 0.3897, 0.07391, 0.3903, 0.03712, 0.3935, 0.03889, 0.3929, 0.0748, 0.3897, 0.07391, 0.3866, 0.07326, 0.3872, 0.03582, 0.3903, 0.03712, 0.3832, 0.07273, 0.3835, 0.03475, 0.3872, 0.03582, 0.3866, 0.07326])
me_cube_001.materials.append(mat_material_002)
me_cube_001.use_remesh_preserve_volume = False
me_cube_001.use_remesh_preserve_attributes = False
me_cube_001.use_mirror_vertex_groups = False
me_cube_001.update()

# ---- objects
ob_iphone_x = bpy.data.objects.new('iphone x', me_cube_001)
ob_lamp = bpy.data.objects.new('Lamp', light_lamp)
ob_camera = bpy.data.objects.new('Camera', cam_camera)

# ---- transforms, parenting, visibility, modifiers, constraints
ob_iphone_x.location = (3.975, 0.01628, 3.918)
ob_iphone_x.scale = (1.863, 0.1917, 1.863)
ob_iphone_x.lock_rotations_4d = False
ob_iphone_x.empty_display_type = 'ARROWS'
ob_iphone_x.lineart.crease_threshold = 0.0
ob_lamp.location = (0.02948, -8.336, 5.904)
ob_lamp.rotation_euler = (0.6503, 0.05522, 1.866)
ob_lamp.lock_rotations_4d = False
ob_lamp.empty_display_type = 'ARROWS'
ob_lamp.color = (0.0, 0.0, 0.0, 0.0)
ob_lamp.lineart.crease_threshold = 0.0
ob_camera.location = (11.69, -14.93, 4.637)
ob_camera.rotation_euler = (1.508, 0.01197, 0.6373)
ob_camera.lock_rotations_4d = False
ob_camera.empty_display_type = 'ARROWS'
ob_camera.color = (0.0, 0.0, 0.0, 0.0)
ob_camera.display_type = 'WIRE'
ob_camera.lineart.crease_threshold = 0.0

# ---- collection membership
col_collection_1.objects.link(ob_iphone_x)
col_collection_1.objects.link(ob_lamp)
col_collection_1.objects.link(ob_camera)

# ---- scene / render settings (as saved in the file)
scene.camera = ob_camera
scene.frame_start = 1; scene.frame_end = 250; scene.frame_set(1)
scene.render.engine = 'BLENDER_EEVEE_NEXT'
scene.render.resolution_percentage = 76
scene.render.dither_intensity = 0.0
scene.cycles.use_denoising = False
scene.cycles.samples = 120
scene.cycles.sampling_pattern = 'TABULATED_SOBOL'
scene.cycles.light_sampling_threshold = 0.0
scene.cycles.use_adaptive_sampling = False
scene.cycles.use_light_tree = False
scene.cycles.blur_glossy = 0.0
scene.cycles.volume_bounces = 1
scene.cycles.pixel_filter_type = 'GAUSSIAN'
scene.cycles.sample_clamp_indirect = 0.0
scene.view_settings.view_transform = 'Standard'
bpy.context.view_layer.update()
